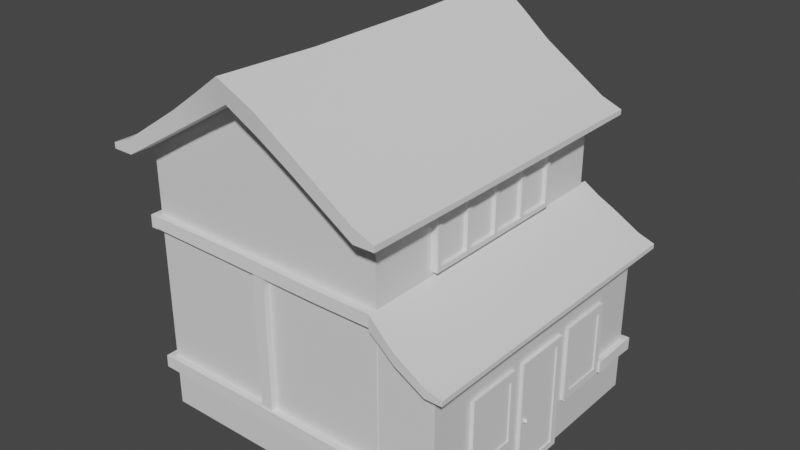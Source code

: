 # Source: BasicHouse.blend  (saved by Blender 3.0.42; exported with 4.5.12 LTS)
import bpy
from mathutils import Matrix  # noqa: F401  (used for matrix-valued properties, if any)

bpy.ops.wm.read_factory_settings(use_empty=True)
scene = bpy.context.scene
scene.name = 'Scene'

# ---- collections
col_collection = bpy.data.collections.new('Collection'); scene.collection.children.link(col_collection)

# ---- materials (node trees are filled in below, after node groups)
mat_material = bpy.data.materials.new('Material')
mat_material.alpha_threshold = 0.0
mat_material.use_transparent_shadow = False
mat_material.line_color = (0.0, 0.0, 0.0, 1.0)
mat_material_001 = bpy.data.materials.new('Material.001')
mat_material_001.alpha_threshold = 0.0
mat_material_001.use_transparent_shadow = False
mat_material_001.line_color = (0.0, 0.0, 0.0, 1.0)

# ---- node groups
ng_auto_smooth = bpy.data.node_groups.new('Auto Smooth', 'GeometryNodeTree')
_s = ng_auto_smooth.interface.new_socket(name='Geometry', in_out='OUTPUT', socket_type='NodeSocketGeometry')
_s = ng_auto_smooth.interface.new_socket(name='Geometry', in_out='INPUT', socket_type='NodeSocketGeometry')
_s = ng_auto_smooth.interface.new_socket(name='Angle', in_out='INPUT', socket_type='NodeSocketFloat')
_s.subtype = 'ANGLE'
_s.min_value = 0.0
_s.max_value = 3.142
ng_auto_smooth.is_modifier = True
_N = ng_auto_smooth.nodes; _L = ng_auto_smooth.links
n0 = _N.new('NodeGroupOutput'); n0.name = 'Group Output'; n0.location = (480, -100)
n1 = _N.new('NodeGroupInput'); n1.name = 'Group Input'; n1.location = (-420, -300)
n2 = _N.new('NodeGroupInput'); n2.name = 'Group Input.001'; n2.location = (-60, -100)
n3 = _N.new('GeometryNodeSetShadeSmooth'); n3.name = 'Set Shade Smooth'; n3.location = (120, -100)
n3.domain = 'EDGE'
n4 = _N.new('GeometryNodeSetShadeSmooth'); n4.name = 'Set Shade Smooth.001'; n4.location = (300, -100)
n5 = _N.new('GeometryNodeInputMeshEdgeAngle'); n5.name = 'Edge Angle'; n5.location = (-420, -220)
n6 = _N.new('GeometryNodeInputEdgeSmooth'); n6.name = 'Is Edge Smooth'; n6.location = (-60, -160)
n7 = _N.new('GeometryNodeInputShadeSmooth'); n7.name = 'Is Face Smooth'; n7.location = (-240, -340)
n8 = _N.new('FunctionNodeBooleanMath'); n8.name = 'Boolean Math'; n8.location = (-60, -220)
n9 = _N.new('FunctionNodeCompare'); n9.name = 'Compare'; n9.location = (-240, -180)
n9.operation = 'LESS_EQUAL'
_L.new(n5.outputs[0], n9.inputs[0])
_L.new(n4.outputs[0], n0.inputs[0])
_L.new(n1.outputs[1], n9.inputs[1])
_L.new(n9.outputs[0], n8.inputs[0])
_L.new(n7.outputs[0], n8.inputs[1])
_L.new(n2.outputs[0], n3.inputs[0])
_L.new(n6.outputs[0], n3.inputs[1])
_L.new(n3.outputs[0], n4.inputs[0])
_L.new(n8.outputs[0], n3.inputs[2])
n0.is_active_output = True

# ---- material node trees
mat_material.use_nodes = True; mat_material.node_tree.nodes.clear()
_N = mat_material.node_tree.nodes; _L = mat_material.node_tree.links
n0 = _N.new('ShaderNodeOutputMaterial'); n0.name = 'Material Output'; n0.location = (300, 300)
n1 = _N.new('ShaderNodeBsdfPrincipled'); n1.name = 'Principled BSDF'; n1.location = (10, 300)
n1.distribution = 'GGX'
n1.subsurface_method = 'RANDOM_WALK_SKIN'
n1.inputs[2].default_value = 0.4
n1.inputs[3].default_value = 1.45
n1.inputs[27].default_value = (0.0, 0.0, 0.0, 1.0)
n1.inputs[28].default_value = 1.0
_L.new(n1.outputs[0], n0.inputs[0])
n0.is_active_output = True
mat_material_001.use_nodes = True; mat_material_001.node_tree.nodes.clear()
_N = mat_material_001.node_tree.nodes; _L = mat_material_001.node_tree.links
n0 = _N.new('ShaderNodeOutputMaterial'); n0.name = 'Material Output'; n0.location = (300, 300)
n1 = _N.new('ShaderNodeBsdfPrincipled'); n1.name = 'Principled BSDF'; n1.location = (10, 300)
n1.distribution = 'GGX'
n1.subsurface_method = 'RANDOM_WALK_SKIN'
n1.inputs[2].default_value = 0.4
n1.inputs[3].default_value = 1.45
n1.inputs[27].default_value = (0.0, 0.0, 0.0, 1.0)
n1.inputs[28].default_value = 1.0
_L.new(n1.outputs[0], n0.inputs[0])
n0.is_active_output = True

# ---- world
world_world = bpy.data.worlds.new('World'); scene.world = world_world
world_world.use_nodes = True; world_world.node_tree.nodes.clear()
_N = world_world.node_tree.nodes; _L = world_world.node_tree.links
n0 = _N.new('ShaderNodeOutputWorld'); n0.name = 'World Output'; n0.location = (300, 300)
n1 = _N.new('ShaderNodeBackground'); n1.name = 'Background'; n1.location = (10, 300)
n1.inputs[0].default_value = (0.05088, 0.05088, 0.05088, 1.0)
_L.new(n1.outputs[0], n0.inputs[0])
n0.is_active_output = True
world_world.color = (0.05088, 0.05088, 0.05088)
world_world.use_sun_shadow = False
world_world.sun_shadow_jitter_overblur = 0.0

# ---- meshes
me_cube = bpy.data.meshes.new('Cube')
me_cube.from_pydata([(1.0, 1.0, 1.0), (1.0, 1.0, -1.0), (1.0, -1.0, 1.0), (1.0, -1.0, -1.0), (-1.0, 1.0, 1.0), (-1.0, 1.0, -1.0), (-1.0, -1.0, 1.0), (-1.0, -1.0, -1.0), (0.0, 1.0, -1.0), (0.0, -1.0, 1.595), (0.0, -1.0, -1.0), (0.0, 1.0, 1.595)], [], [(11, 4, 6, 9), (10, 9, 6, 7), (7, 6, 4, 5), (8, 1, 3, 10), (1, 0, 2, 3), (8, 11, 0, 1), (5, 4, 11, 8), (5, 8, 10, 7), (3, 2, 9, 10), (0, 11, 9, 2)])
_uv = me_cube.uv_layers.new(name='UVMap')
_uv.uv.foreach_set('vector', [0.75, 0.5, 0.875, 0.5, 0.875, 0.75, 0.75, 0.75, 0.375, 0.875, 0.625, 0.875, 0.625, 1.0, 0.375, 1.0, 0.375, 0.0, 0.625, 0.0, 0.625, 0.25, 0.375, 0.25, 0.25, 0.5, 0.375, 0.5, 0.375, 0.75, 0.25, 0.75, 0.375, 0.5, 0.625, 0.5, 0.625, 0.75, 0.375, 0.75, 0.375, 0.375, 0.625, 0.375, 0.625, 0.5, 0.375, 0.5, 0.375, 0.25, 0.625, 0.25, 0.625, 0.375, 0.375, 0.375, 0.125, 0.5, 0.25, 0.5, 0.25, 0.75, 0.125, 0.75, 0.375, 0.75, 0.625, 0.75, 0.625, 0.875, 0.375, 0.875, 0.625, 0.5, 0.75, 0.5, 0.75, 0.75, 0.625, 0.75])
me_cube.materials.append(mat_material)
me_cube.use_remesh_preserve_volume = False
me_cube.use_remesh_preserve_attributes = False
me_cube.use_mirror_vertex_groups = False
me_cube.update()
me_cube_001 = bpy.data.meshes.new('Cube.001')
me_cube_001.from_pydata([(1.0, 1.0, 0.6445), (1.0, 1.0, -1.0), (1.0, -1.0, 0.6445), (1.0, -1.0, -1.0), (-1.0, 1.0, 1.0), (-1.0, 1.0, -1.0), (-1.0, -1.0, 1.0), (-1.0, -1.0, -1.0)], [], [(0, 4, 6, 2), (3, 2, 6, 7), (7, 6, 4, 5), (5, 1, 3, 7), (1, 0, 2, 3), (5, 4, 0, 1)])
_uv = me_cube_001.uv_layers.new(name='UVMap')
_uv.uv.foreach_set('vector', [0.625, 0.5, 0.875, 0.5, 0.875, 0.75, 0.625, 0.75, 0.375, 0.75, 0.625, 0.75, 0.625, 1.0, 0.375, 1.0, 0.375, 0.0, 0.625, 0.0, 0.625, 0.25, 0.375, 0.25, 0.125, 0.5, 0.375, 0.5, 0.375, 0.75, 0.125, 0.75, 0.375, 0.5, 0.625, 0.5, 0.625, 0.75, 0.375, 0.75, 0.375, 0.25, 0.625, 0.25, 0.625, 0.5, 0.375, 0.5])
me_cube_001.materials.append(mat_material_001)
me_cube_001.use_remesh_preserve_volume = False
me_cube_001.use_remesh_preserve_attributes = False
me_cube_001.use_mirror_vertex_groups = False
me_cube_001.update()
me_cube_002 = bpy.data.meshes.new('Cube.002')
me_cube_002.from_pydata([(-6.493, -7.622, -3.751), (-6.493, -7.622, -3.496), (-6.493, 7.622, -3.751), (-6.493, 7.622, -3.496), (6.493, -7.622, -3.751), (6.493, -7.622, -3.496), (6.493, 7.622, -3.716), (6.493, 7.622, -3.496), (0.0, 7.622, -0.4012), (0.0, 7.949, 0.6762), (0.0, -7.622, -0.4012), (0.0, -7.949, 0.6762), (5.568, 7.622, -3.131), (5.568, -7.622, -3.759), (5.568, 7.622, -3.759), (5.568, -7.622, -3.131), (-5.558, 7.622, -3.752), (-5.558, -7.622, -3.125), (-5.558, 7.622, -3.234), (-5.558, -7.622, -3.752), (2.798, 7.55, -2.089), (2.798, -7.622, -1.291), (2.798, 7.622, -1.291), (2.798, -7.55, -2.089), (-2.779, 7.622, -1.279), (-2.779, -7.55, -2.077), (-2.779, 7.55, -2.077), (-2.779, -7.622, -1.279), (1.399, 7.55, -1.245), (1.399, -7.684, -0.2847), (1.525, 7.684, -0.2847), (1.399, -7.55, -1.245), (-1.39, 7.684, -0.2783), (-1.39, -7.55, -1.239), (-1.39, 7.55, -1.239), (-1.39, -7.684, -0.2783), (-6.493, -3.132, -3.802), (-6.493, -3.132, -3.496), (6.493, -3.132, -3.751), (6.493, -3.132, -3.538), (0.0, -3.267, 0.513), (0.0, -3.132, -0.4012), (5.568, -3.132, -3.131), (5.568, -3.132, -3.759), (-5.558, -3.132, -3.752), (-5.558, -3.132, -3.125), (2.798, -3.102, -2.089), (2.798, -3.132, -1.456), (-2.779, -3.132, -1.279), (-2.779, -3.102, -2.077), (1.399, -3.102, -1.245), (1.399, -3.157, -0.2847), (-1.39, -3.157, -0.2783), (-1.39, -3.102, -1.239), (-6.493, 2.632, -3.434), (6.493, 2.632, -3.751), (-6.493, 2.632, -3.689), (6.493, 2.632, -3.496), (0.0, 2.745, 0.5325), (0.0, 2.632, -0.4012), (5.568, 2.632, -3.131), (5.568, 2.632, -3.759), (-5.558, 2.632, -3.752), (-5.558, 2.632, -3.125), (2.798, 2.607, -2.089), (2.798, 2.632, -1.291), (-2.779, 2.632, -1.165), (-2.779, 2.607, -2.077), (1.399, 2.607, -1.245), (1.399, 2.654, -0.2847), (-1.39, 2.654, -0.2783), (-1.39, 2.607, -1.239)], [], [(56, 54, 3, 2), (14, 12, 7, 6), (38, 39, 5, 4), (19, 17, 1, 0), (43, 38, 4, 13), (45, 37, 1, 17), (51, 40, 11, 29), (53, 41, 10, 33), (31, 29, 11, 10), (34, 32, 9, 8), (4, 5, 15, 13), (39, 42, 15, 5), (46, 43, 13, 23), (20, 22, 12, 14), (2, 3, 18, 16), (36, 44, 19, 0), (48, 45, 17, 27), (25, 27, 17, 19), (28, 30, 22, 20), (50, 46, 23, 31), (13, 15, 21, 23), (42, 47, 21, 15), (33, 35, 27, 25), (52, 48, 27, 35), (16, 18, 24, 26), (44, 49, 25, 19), (41, 50, 31, 10), (8, 9, 30, 28), (23, 21, 29, 31), (47, 51, 29, 21), (40, 52, 35, 11), (10, 11, 35, 33), (26, 24, 32, 34), (49, 53, 33, 25), (67, 71, 53, 49), (58, 70, 52, 40), (65, 69, 51, 47), (59, 68, 50, 41), (62, 67, 49, 44), (70, 66, 48, 52), (60, 65, 47, 42), (68, 64, 46, 50), (66, 63, 45, 48), (56, 62, 44, 36), (64, 61, 43, 46), (57, 60, 42, 39), (71, 59, 41, 53), (69, 58, 40, 51), (63, 54, 37, 45), (61, 55, 38, 43), (55, 57, 39, 38), (0, 1, 37, 36), (6, 7, 57, 55), (14, 6, 55, 61), (18, 3, 54, 63), (30, 9, 58, 69), (34, 8, 59, 71), (7, 12, 60, 57), (20, 14, 61, 64), (2, 16, 62, 56), (24, 18, 63, 66), (28, 20, 64, 68), (12, 22, 65, 60), (32, 24, 66, 70), (16, 26, 67, 62), (8, 28, 68, 59), (22, 30, 69, 65), (9, 32, 70, 58), (26, 34, 71, 67), (36, 37, 54, 56)])
me_cube_002.polygons.foreach_set('use_smooth', [True] * 70)
_uv = me_cube_002.uv_layers.new(name='UVMap')
_uv.uv.foreach_set('vector', [0.375, 0.1682, 0.625, 0.1682, 0.625, 0.25, 0.375, 0.25, 0.375, 0.4886, 0.625, 0.4886, 0.625, 0.5, 0.375, 0.5, 0.375, 0.6764, 0.625, 0.6764, 0.625, 0.75, 0.375, 0.75, 0.375, 0.9884, 0.625, 0.9884, 0.625, 1.0, 0.375, 1.0, 0.3636, 0.6764, 0.375, 0.6764, 0.375, 0.75, 0.3636, 0.75, 0.8634, 0.6764, 0.875, 0.6764, 0.875, 0.75, 0.8634, 0.75, 0.7215, 0.6764, 0.75, 0.6764, 0.75, 0.75, 0.7215, 0.75, 0.2217, 0.6764, 0.25, 0.6764, 0.25, 0.75, 0.2217, 0.75, 0.375, 0.8465, 0.625, 0.8465, 0.625, 0.875, 0.375, 0.875, 0.375, 0.3467, 0.625, 0.3467, 0.625, 0.375, 0.375, 0.375, 0.375, 0.75, 0.625, 0.75, 0.625, 0.7614, 0.375, 0.7614, 0.625, 0.6764, 0.6364, 0.6764, 0.6364, 0.75, 0.625, 0.75, 0.3071, 0.6764, 0.3636, 0.6764, 0.3636, 0.75, 0.3071, 0.75, 0.375, 0.4321, 0.625, 0.4321, 0.625, 0.4886, 0.375, 0.4886, 0.375, 0.25, 0.625, 0.25, 0.625, 0.2616, 0.375, 0.2616, 0.125, 0.6764, 0.1366, 0.6764, 0.1366, 0.75, 0.125, 0.75, 0.8067, 0.6764, 0.8634, 0.6764, 0.8634, 0.75, 0.8067, 0.75, 0.375, 0.9317, 0.625, 0.9317, 0.625, 0.9884, 0.375, 0.9884, 0.375, 0.4035, 0.625, 0.4035, 0.625, 0.4321, 0.375, 0.4321, 0.2785, 0.6764, 0.3071, 0.6764, 0.3071, 0.75, 0.2785, 0.75, 0.375, 0.7614, 0.625, 0.7614, 0.625, 0.8179, 0.375, 0.8179, 0.6364, 0.6764, 0.6929, 0.6764, 0.6929, 0.75, 0.6364, 0.75, 0.375, 0.9033, 0.625, 0.9033, 0.625, 0.9317, 0.375, 0.9317, 0.7783, 0.6764, 0.8067, 0.6764, 0.8067, 0.75, 0.7783, 0.75, 0.375, 0.2616, 0.625, 0.2616, 0.625, 0.3183, 0.375, 0.3183, 0.1366, 0.6764, 0.1933, 0.6764, 0.1933, 0.75, 0.1366, 0.75, 0.25, 0.6764, 0.2785, 0.6764, 0.2785, 0.75, 0.25, 0.75, 0.375, 0.375, 0.625, 0.375, 0.625, 0.4035, 0.375, 0.4035, 0.375, 0.8179, 0.625, 0.8179, 0.625, 0.8465, 0.375, 0.8465, 0.6929, 0.6764, 0.7215, 0.6764, 0.7215, 0.75, 0.6929, 0.75, 0.75, 0.6764, 0.7783, 0.6764, 0.7783, 0.75, 0.75, 0.75, 0.375, 0.875, 0.625, 0.875, 0.625, 0.9033, 0.375, 0.9033, 0.375, 0.3183, 0.625, 0.3183, 0.625, 0.3467, 0.375, 0.3467, 0.1933, 0.6764, 0.2217, 0.6764, 0.2217, 0.75, 0.1933, 0.75, 0.1933, 0.5818, 0.2217, 0.5818, 0.2217, 0.6764, 0.1933, 0.6764, 0.75, 0.5818, 0.7783, 0.5818, 0.7783, 0.6764, 0.75, 0.6764, 0.6929, 0.5818, 0.7215, 0.5818, 0.7215, 0.6764, 0.6929, 0.6764, 0.25, 0.5818, 0.2785, 0.5818, 0.2785, 0.6764, 0.25, 0.6764, 0.1366, 0.5818, 0.1933, 0.5818, 0.1933, 0.6764, 0.1366, 0.6764, 0.7783, 0.5818, 0.8067, 0.5818, 0.8067, 0.6764, 0.7783, 0.6764, 0.6364, 0.5818, 0.6929, 0.5818, 0.6929, 0.6764, 0.6364, 0.6764, 0.2785, 0.5818, 0.3071, 0.5818, 0.3071, 0.6764, 0.2785, 0.6764, 0.8067, 0.5818, 0.8634, 0.5818, 0.8634, 0.6764, 0.8067, 0.6764, 0.125, 0.5818, 0.1366, 0.5818, 0.1366, 0.6764, 0.125, 0.6764, 0.3071, 0.5818, 0.3636, 0.5818, 0.3636, 0.6764, 0.3071, 0.6764, 0.625, 0.5818, 0.6364, 0.5818, 0.6364, 0.6764, 0.625, 0.6764, 0.2217, 0.5818, 0.25, 0.5818, 0.25, 0.6764, 0.2217, 0.6764, 0.7215, 0.5818, 0.75, 0.5818, 0.75, 0.6764, 0.7215, 0.6764, 0.8634, 0.5818, 0.875, 0.5818, 0.875, 0.6764, 0.8634, 0.6764, 0.3636, 0.5818, 0.375, 0.5818, 0.375, 0.6764, 0.3636, 0.6764, 0.375, 0.5818, 0.625, 0.5818, 0.625, 0.6764, 0.375, 0.6764, 0.375, 0.0, 0.625, 0.0, 0.625, 0.07364, 0.375, 0.07364, 0.375, 0.5, 0.625, 0.5, 0.625, 0.5818, 0.375, 0.5818, 0.3636, 0.5, 0.375, 0.5, 0.375, 0.5818, 0.3636, 0.5818, 0.8634, 0.5, 0.875, 0.5, 0.875, 0.5818, 0.8634, 0.5818, 0.7215, 0.5, 0.75, 0.5, 0.75, 0.5818, 0.7215, 0.5818, 0.2217, 0.5, 0.25, 0.5, 0.25, 0.5818, 0.2217, 0.5818, 0.625, 0.5, 0.6364, 0.5, 0.6364, 0.5818, 0.625, 0.5818, 0.3071, 0.5, 0.3636, 0.5, 0.3636, 0.5818, 0.3071, 0.5818, 0.125, 0.5, 0.1366, 0.5, 0.1366, 0.5818, 0.125, 0.5818, 0.8067, 0.5, 0.8634, 0.5, 0.8634, 0.5818, 0.8067, 0.5818, 0.2785, 0.5, 0.3071, 0.5, 0.3071, 0.5818, 0.2785, 0.5818, 0.6364, 0.5, 0.6929, 0.5, 0.6929, 0.5818, 0.6364, 0.5818, 0.7783, 0.5, 0.8067, 0.5, 0.8067, 0.5818, 0.7783, 0.5818, 0.1366, 0.5, 0.1933, 0.5, 0.1933, 0.5818, 0.1366, 0.5818, 0.25, 0.5, 0.2785, 0.5, 0.2785, 0.5818, 0.25, 0.5818, 0.6929, 0.5, 0.7215, 0.5, 0.7215, 0.5818, 0.6929, 0.5818, 0.75, 0.5, 0.7783, 0.5, 0.7783, 0.5818, 0.75, 0.5818, 0.1933, 0.5, 0.2217, 0.5, 0.2217, 0.5818, 0.1933, 0.5818, 0.375, 0.07364, 0.625, 0.07364, 0.625, 0.1682, 0.375, 0.1682])
me_cube_002.use_remesh_fix_poles = True
me_cube_002.use_remesh_preserve_attributes = False
me_cube_002.update()
me_cube_003 = bpy.data.meshes.new('Cube.003')
me_cube_003.from_pydata([(-1.171, -0.9087, 0.07104), (-1.171, -0.9087, 0.7601), (-1.171, 0.9087, 0.07104), (-1.171, 0.9087, 0.7601), (2.164, -0.937, -1.381), (2.164, -0.937, -1.153), (2.164, 0.937, -1.381), (2.164, 0.937, -1.173), (1.418, 0.937, -1.386), (1.418, 0.937, -0.9078), (1.418, -0.937, -1.386), (1.418, -0.937, -0.967), (0.1237, 0.937, -0.6574), (0.1237, -0.937, -0.1658), (0.1237, 0.937, -0.1658), (0.1237, -0.937, -0.6574), (-0.5235, 0.9217, -0.2932), (-0.5235, -0.9217, 0.2578), (-0.5235, 0.9217, 0.2578), (-0.5235, -0.9217, -0.2932), (-1.171, -0.3446, 0.07104), (-1.171, -0.3446, 0.7601), (2.164, -0.3554, -1.348), (2.164, -0.3554, -1.153), (1.418, -0.3554, -0.9078), (1.418, -0.3554, -1.386), (0.1237, -0.3554, -0.6574), (0.1237, -0.3554, -0.1096), (-0.5235, -0.3495, -0.2932), (-0.5235, -0.3495, 0.2578), (-1.171, 0.282, 0.7601), (2.164, 0.2908, -1.381), (-1.171, 0.282, 0.07104), (2.164, 0.2908, -1.153), (1.418, 0.2678, -0.868), (1.418, 0.2908, -1.386), (0.1237, 0.2908, -0.6574), (0.1237, 0.2908, -0.1658), (-0.5235, 0.2861, -0.2932), (-0.5235, 0.2861, 0.2578)], [], [(32, 30, 3, 2), (8, 9, 7, 6), (22, 23, 5, 4), (19, 17, 1, 0), (25, 22, 4, 10), (29, 21, 1, 17), (23, 24, 11, 5), (26, 25, 10, 15), (4, 5, 11, 10), (12, 14, 9, 8), (16, 18, 14, 12), (28, 26, 15, 19), (24, 27, 13, 11), (10, 11, 13, 15), (20, 28, 19, 0), (2, 3, 18, 16), (27, 29, 17, 13), (15, 13, 17, 19), (37, 39, 29, 27), (32, 38, 28, 20), (34, 37, 27, 24), (38, 36, 26, 28), (36, 35, 25, 26), (33, 34, 24, 23), (39, 30, 21, 29), (35, 31, 22, 25), (31, 33, 23, 22), (0, 1, 21, 20), (6, 7, 33, 31), (8, 6, 31, 35), (18, 3, 30, 39), (7, 9, 34, 33), (12, 8, 35, 36), (16, 12, 36, 38), (9, 14, 37, 34), (2, 16, 38, 32), (14, 18, 39, 37), (20, 21, 30, 32)])
me_cube_003.polygons.foreach_set('use_smooth', [True] * 38)
_uv = me_cube_003.uv_layers.new(name='UVMap')
_uv.uv.foreach_set('vector', [0.375, 0.1638, 0.625, 0.1638, 0.625, 0.25, 0.375, 0.25, 0.375, 0.4584, 0.625, 0.4584, 0.625, 0.5, 0.375, 0.5, 0.375, 0.6724, 0.625, 0.6724, 0.625, 0.75, 0.375, 0.75, 0.375, 0.9479, 0.625, 0.9479, 0.625, 1.0, 0.375, 1.0, 0.3334, 0.6724, 0.375, 0.6724, 0.375, 0.75, 0.3334, 0.75, 0.8229, 0.6724, 0.875, 0.6724, 0.875, 0.75, 0.8229, 0.75, 0.625, 0.6724, 0.6666, 0.6724, 0.6666, 0.75, 0.625, 0.75, 0.2292, 0.6724, 0.3334, 0.6724, 0.3334, 0.75, 0.2292, 0.75, 0.375, 0.75, 0.625, 0.75, 0.625, 0.7916, 0.375, 0.7916, 0.375, 0.3542, 0.625, 0.3542, 0.625, 0.4584, 0.375, 0.4584, 0.375, 0.3021, 0.625, 0.3021, 0.625, 0.3542, 0.375, 0.3542, 0.1771, 0.6724, 0.2292, 0.6724, 0.2292, 0.75, 0.1771, 0.75, 0.6666, 0.6724, 0.7708, 0.6724, 0.7708, 0.75, 0.6666, 0.75, 0.375, 0.7916, 0.625, 0.7916, 0.625, 0.8958, 0.375, 0.8958, 0.125, 0.6724, 0.1771, 0.6724, 0.1771, 0.75, 0.125, 0.75, 0.375, 0.25, 0.625, 0.25, 0.625, 0.3021, 0.375, 0.3021, 0.7708, 0.6724, 0.8229, 0.6724, 0.8229, 0.75, 0.7708, 0.75, 0.375, 0.8958, 0.625, 0.8958, 0.625, 0.9479, 0.375, 0.9479, 0.7708, 0.5862, 0.8229, 0.5862, 0.8229, 0.6724, 0.7708, 0.6724, 0.125, 0.5862, 0.1771, 0.5862, 0.1771, 0.6724, 0.125, 0.6724, 0.6666, 0.5862, 0.7708, 0.5862, 0.7708, 0.6724, 0.6666, 0.6724, 0.1771, 0.5862, 0.2292, 0.5862, 0.2292, 0.6724, 0.1771, 0.6724, 0.2292, 0.5862, 0.3334, 0.5862, 0.3334, 0.6724, 0.2292, 0.6724, 0.625, 0.5862, 0.6666, 0.5862, 0.6666, 0.6724, 0.625, 0.6724, 0.8229, 0.5862, 0.875, 0.5862, 0.875, 0.6724, 0.8229, 0.6724, 0.3334, 0.5862, 0.375, 0.5862, 0.375, 0.6724, 0.3334, 0.6724, 0.375, 0.5862, 0.625, 0.5862, 0.625, 0.6724, 0.375, 0.6724, 0.375, 0.0, 0.625, 0.0, 0.625, 0.0776, 0.375, 0.0776, 0.375, 0.5, 0.625, 0.5, 0.625, 0.5862, 0.375, 0.5862, 0.3334, 0.5, 0.375, 0.5, 0.375, 0.5862, 0.3334, 0.5862, 0.8229, 0.5, 0.875, 0.5, 0.875, 0.5862, 0.8229, 0.5862, 0.625, 0.5, 0.6666, 0.5, 0.6666, 0.5862, 0.625, 0.5862, 0.2292, 0.5, 0.3334, 0.5, 0.3334, 0.5862, 0.2292, 0.5862, 0.1771, 0.5, 0.2292, 0.5, 0.2292, 0.5862, 0.1771, 0.5862, 0.6666, 0.5, 0.7708, 0.5, 0.7708, 0.5862, 0.6666, 0.5862, 0.125, 0.5, 0.1771, 0.5, 0.1771, 0.5862, 0.125, 0.5862, 0.7708, 0.5, 0.8229, 0.5, 0.8229, 0.5862, 0.7708, 0.5862, 0.375, 0.0776, 0.625, 0.0776, 0.625, 0.1638, 0.375, 0.1638])
me_cube_003.use_remesh_fix_poles = True
me_cube_003.use_remesh_preserve_attributes = False
me_cube_003.update()
me_cube_004 = bpy.data.meshes.new('Cube.004')
me_cube_004.from_pydata([(-1.0, -0.9499, -0.7781), (-1.0, -0.9499, 0.7781), (-1.0, -0.6316, -0.7781), (-1.0, -0.6316, 0.7781), (0.9933, -0.9499, -1.172), (0.9933, -0.9499, 0.4499), (0.9933, -0.6316, -1.172), (0.9933, -0.6316, 0.4499), (0.506, -0.5976, -1.092), (0.506, -0.5976, 0.5462), (0.506, -0.9499, -1.092), (0.506, -0.9499, 0.5462), (-0.247, -0.6316, -0.9639), (-0.247, -0.9499, 0.6541), (-0.247, -0.6954, 0.6541), (-0.247, -0.9499, -0.9639)], [], [(0, 1, 3, 2), (8, 9, 7, 6), (6, 7, 5, 4), (15, 13, 1, 0), (8, 6, 4, 10), (14, 3, 1, 13), (7, 9, 11, 5), (12, 8, 10, 15), (4, 5, 11, 10), (12, 14, 9, 8), (2, 3, 14, 12), (2, 12, 15, 0), (9, 14, 13, 11), (10, 11, 13, 15)])
me_cube_004.polygons.foreach_set('use_smooth', [True] * 14)
_uv = me_cube_004.uv_layers.new(name='UVMap')
_uv.uv.foreach_set('vector', [0.375, 0.0, 0.625, 0.0, 0.625, 0.25, 0.375, 0.25, 0.375, 0.4389, 0.625, 0.4389, 0.625, 0.5, 0.375, 0.5, 0.375, 0.5, 0.625, 0.5, 0.625, 0.75, 0.375, 0.75, 0.375, 0.9056, 0.625, 0.9056, 0.625, 1.0, 0.375, 1.0, 0.3139, 0.5, 0.375, 0.5, 0.375, 0.75, 0.3139, 0.75, 0.7806, 0.5, 0.875, 0.5, 0.875, 0.75, 0.7806, 0.75, 0.625, 0.5, 0.6861, 0.5, 0.6861, 0.75, 0.625, 0.75, 0.2194, 0.5, 0.3139, 0.5, 0.3139, 0.75, 0.2194, 0.75, 0.375, 0.75, 0.625, 0.75, 0.625, 0.8111, 0.375, 0.8111, 0.375, 0.3444, 0.625, 0.3444, 0.625, 0.4389, 0.375, 0.4389, 0.375, 0.25, 0.625, 0.25, 0.625, 0.3444, 0.375, 0.3444, 0.125, 0.5, 0.2194, 0.5, 0.2194, 0.75, 0.125, 0.75, 0.6861, 0.5, 0.7806, 0.5, 0.7806, 0.75, 0.6861, 0.75, 0.375, 0.8111, 0.625, 0.8111, 0.625, 0.9056, 0.375, 0.9056])
me_cube_004.use_remesh_fix_poles = True
me_cube_004.use_remesh_preserve_attributes = False
me_cube_004.update()
me_cube_005 = bpy.data.meshes.new('Cube.005')
me_cube_005.from_pydata([(-1.0, -0.9499, -0.8466), (-0.9999, -0.9499, 0.8466), (-1.0, -0.6316, -0.8466), (-0.9999, -0.6316, 0.8466), (1.446, -0.9499, -1.55), (1.446, -0.9499, 0.07207), (1.446, -0.6316, -1.55), (1.446, -0.6316, 0.07207), (0.7079, -0.6086, -1.338), (0.708, -0.6086, 0.3057), (0.7079, -0.9499, -1.338), (0.708, -0.9499, 0.3057), (-0.1461, -0.6442, -1.092), (-0.1459, -0.9499, 0.6541), (-0.1459, -0.6316, 0.6541), (-0.1461, -0.9499, -1.092), (0.281, -0.6316, 0.4209), (0.281, -0.9499, -1.161), (0.281, -0.6316, -1.161), (0.281, -0.9499, 0.4209)], [], [(0, 1, 3, 2), (8, 9, 7, 6), (6, 7, 5, 4), (15, 13, 1, 0), (8, 6, 4, 10), (14, 3, 1, 13), (7, 9, 11, 5), (18, 8, 10, 17), (4, 5, 11, 10), (18, 16, 9, 8), (2, 3, 14, 12), (2, 12, 15, 0), (16, 14, 13, 19), (17, 19, 13, 15), (10, 11, 19, 17), (9, 16, 19, 11), (12, 14, 16, 18), (12, 18, 17, 15)])
me_cube_005.polygons.foreach_set('use_smooth', [True] * 18)
_uv = me_cube_005.uv_layers.new(name='UVMap')
_uv.uv.foreach_set('vector', [0.375, 0.0, 0.625, 0.0, 0.625, 0.25, 0.375, 0.25, 0.375, 0.4246, 0.625, 0.4246, 0.625, 0.5, 0.375, 0.5, 0.375, 0.5, 0.625, 0.5, 0.625, 0.75, 0.375, 0.75, 0.375, 0.9127, 0.625, 0.9127, 0.625, 1.0, 0.375, 1.0, 0.2996, 0.5, 0.375, 0.5, 0.375, 0.75, 0.2996, 0.75, 0.7877, 0.5, 0.875, 0.5, 0.875, 0.75, 0.7877, 0.75, 0.625, 0.5, 0.7004, 0.5, 0.7004, 0.75, 0.625, 0.75, 0.2559, 0.5, 0.2996, 0.5, 0.2996, 0.75, 0.2559, 0.75, 0.375, 0.75, 0.625, 0.75, 0.625, 0.8254, 0.375, 0.8254, 0.375, 0.3809, 0.625, 0.3809, 0.625, 0.4246, 0.375, 0.4246, 0.375, 0.25, 0.625, 0.25, 0.625, 0.3373, 0.375, 0.3373, 0.125, 0.5, 0.2123, 0.5, 0.2123, 0.75, 0.125, 0.75, 0.7441, 0.5, 0.7877, 0.5, 0.7877, 0.75, 0.7441, 0.75, 0.375, 0.8691, 0.625, 0.8691, 0.625, 0.9127, 0.375, 0.9127, 0.375, 0.8254, 0.625, 0.8254, 0.625, 0.8691, 0.375, 0.8691, 0.7004, 0.5, 0.7441, 0.5, 0.7441, 0.75, 0.7004, 0.75, 0.375, 0.3373, 0.625, 0.3373, 0.625, 0.3809, 0.375, 0.3809, 0.2123, 0.5, 0.2559, 0.5, 0.2559, 0.75, 0.2123, 0.75])
me_cube_005.use_remesh_fix_poles = True
me_cube_005.use_remesh_preserve_attributes = False
me_cube_005.update()
me_cube_006 = bpy.data.meshes.new('Cube.006')
me_cube_006.from_pydata([(-0.6721, -0.9499, -0.8554), (-0.6721, -0.9499, 0.7008), (-0.6721, -0.6938, -0.8554), (-0.6721, -0.6938, 0.7008), (0.5175, -0.9499, -1.06), (0.5175, -0.9499, 0.5621), (0.5175, -0.6938, -1.06), (0.5175, -0.6938, 0.5621), (-0.3347, -0.6938, -0.9133), (-0.3346, -0.6938, 0.7248), (-0.3347, -0.9499, -0.9133), (-0.3346, -0.9499, 0.7248), (0.09142, -0.6654, 0.6118), (0.09142, -0.9499, -0.9864), (0.09142, -0.6654, -0.9864), (0.09142, -0.9499, 0.6118)], [], [(0, 1, 3, 2), (14, 12, 7, 6), (6, 7, 5, 4), (10, 11, 1, 0), (14, 6, 4, 13), (9, 3, 1, 11), (12, 9, 11, 15), (2, 8, 10, 0), (13, 15, 11, 10), (2, 3, 9, 8), (4, 5, 15, 13), (7, 12, 15, 5), (8, 14, 13, 10), (8, 9, 12, 14)])
me_cube_006.polygons.foreach_set('use_smooth', [True] * 14)
_uv = me_cube_006.uv_layers.new(name='UVMap')
_uv.uv.foreach_set('vector', [0.375, 0.0, 0.625, 0.0, 0.625, 0.25, 0.375, 0.25, 0.375, 0.4105, 0.625, 0.4105, 0.625, 0.5, 0.375, 0.5, 0.375, 0.5, 0.625, 0.5, 0.625, 0.75, 0.375, 0.75, 0.375, 0.9291, 0.625, 0.9291, 0.625, 1.0, 0.375, 1.0, 0.2855, 0.5, 0.375, 0.5, 0.375, 0.75, 0.2855, 0.75, 0.8041, 0.5, 0.875, 0.5, 0.875, 0.75, 0.8041, 0.75, 0.7145, 0.5, 0.8041, 0.5, 0.8041, 0.75, 0.7145, 0.75, 0.125, 0.5, 0.1959, 0.5, 0.1959, 0.75, 0.125, 0.75, 0.375, 0.8395, 0.625, 0.8395, 0.625, 0.9291, 0.375, 0.9291, 0.375, 0.25, 0.625, 0.25, 0.625, 0.3209, 0.375, 0.3209, 0.375, 0.75, 0.625, 0.75, 0.625, 0.8395, 0.375, 0.8395, 0.625, 0.5, 0.7145, 0.5, 0.7145, 0.75, 0.625, 0.75, 0.1959, 0.5, 0.2855, 0.5, 0.2855, 0.75, 0.1959, 0.75, 0.375, 0.3209, 0.625, 0.3209, 0.625, 0.4105, 0.375, 0.4105])
me_cube_006.use_remesh_fix_poles = True
me_cube_006.use_remesh_preserve_attributes = False
me_cube_006.update()
me_cube_009 = bpy.data.meshes.new('Cube.009')
me_cube_009.from_pydata([(-1.0, -0.9499, -0.7781), (-1.0, -0.9499, 0.7781), (-1.0, -0.6316, -0.7781), (-1.0, -0.6316, 0.7781), (0.9933, -0.9499, -1.172), (0.9933, -0.9499, 0.4499), (0.9933, -0.6316, -1.172), (0.9933, -0.6316, 0.4499), (0.506, -0.5976, -1.092), (0.506, -0.5976, 0.5462), (0.506, -0.9499, -1.092), (0.506, -0.9499, 0.5462), (-0.247, -0.6316, -0.9639), (-0.247, -0.9499, 0.6541), (-0.247, -0.6954, 0.6541), (-0.247, -0.9499, -0.9639)], [], [(0, 1, 3, 2), (8, 9, 7, 6), (6, 7, 5, 4), (15, 13, 1, 0), (8, 6, 4, 10), (14, 3, 1, 13), (7, 9, 11, 5), (12, 8, 10, 15), (4, 5, 11, 10), (12, 14, 9, 8), (2, 3, 14, 12), (2, 12, 15, 0), (9, 14, 13, 11), (10, 11, 13, 15)])
me_cube_009.polygons.foreach_set('use_smooth', [True] * 14)
_uv = me_cube_009.uv_layers.new(name='UVMap')
_uv.uv.foreach_set('vector', [0.375, 0.0, 0.625, 0.0, 0.625, 0.25, 0.375, 0.25, 0.375, 0.4389, 0.625, 0.4389, 0.625, 0.5, 0.375, 0.5, 0.375, 0.5, 0.625, 0.5, 0.625, 0.75, 0.375, 0.75, 0.375, 0.9056, 0.625, 0.9056, 0.625, 1.0, 0.375, 1.0, 0.3139, 0.5, 0.375, 0.5, 0.375, 0.75, 0.3139, 0.75, 0.7806, 0.5, 0.875, 0.5, 0.875, 0.75, 0.7806, 0.75, 0.625, 0.5, 0.6861, 0.5, 0.6861, 0.75, 0.625, 0.75, 0.2194, 0.5, 0.3139, 0.5, 0.3139, 0.75, 0.2194, 0.75, 0.375, 0.75, 0.625, 0.75, 0.625, 0.8111, 0.375, 0.8111, 0.375, 0.3444, 0.625, 0.3444, 0.625, 0.4389, 0.375, 0.4389, 0.375, 0.25, 0.625, 0.25, 0.625, 0.3444, 0.375, 0.3444, 0.125, 0.5, 0.2194, 0.5, 0.2194, 0.75, 0.125, 0.75, 0.6861, 0.5, 0.7806, 0.5, 0.7806, 0.75, 0.6861, 0.75, 0.375, 0.8111, 0.625, 0.8111, 0.625, 0.9056, 0.375, 0.9056])
me_cube_009.use_remesh_fix_poles = True
me_cube_009.use_remesh_preserve_attributes = False
me_cube_009.update()
me_cube_008 = bpy.data.meshes.new('Cube.008')
me_cube_008.from_pydata([(-1.0, -0.9499, -0.8466), (-0.9999, -0.9499, 0.8466), (-1.0, -0.6316, -0.8466), (-0.9999, -0.6316, 0.8466), (1.446, -0.9499, -1.55), (1.446, -0.9499, 0.07207), (1.446, -0.6316, -1.55), (1.446, -0.6316, 0.07207), (0.7079, -0.6086, -1.338), (0.708, -0.6086, 0.3057), (0.7079, -0.9499, -1.338), (0.708, -0.9499, 0.3057), (-0.1461, -0.6442, -1.092), (-0.1459, -0.9499, 0.6541), (-0.1459, -0.6316, 0.6541), (-0.1461, -0.9499, -1.092), (0.281, -0.6316, 0.4209), (0.281, -0.9499, -1.161), (0.281, -0.6316, -1.161), (0.281, -0.9499, 0.4209)], [], [(0, 1, 3, 2), (8, 9, 7, 6), (6, 7, 5, 4), (15, 13, 1, 0), (8, 6, 4, 10), (14, 3, 1, 13), (7, 9, 11, 5), (18, 8, 10, 17), (4, 5, 11, 10), (18, 16, 9, 8), (2, 3, 14, 12), (2, 12, 15, 0), (16, 14, 13, 19), (17, 19, 13, 15), (10, 11, 19, 17), (9, 16, 19, 11), (12, 14, 16, 18), (12, 18, 17, 15)])
me_cube_008.polygons.foreach_set('use_smooth', [True] * 18)
_uv = me_cube_008.uv_layers.new(name='UVMap')
_uv.uv.foreach_set('vector', [0.375, 0.0, 0.625, 0.0, 0.625, 0.25, 0.375, 0.25, 0.375, 0.4246, 0.625, 0.4246, 0.625, 0.5, 0.375, 0.5, 0.375, 0.5, 0.625, 0.5, 0.625, 0.75, 0.375, 0.75, 0.375, 0.9127, 0.625, 0.9127, 0.625, 1.0, 0.375, 1.0, 0.2996, 0.5, 0.375, 0.5, 0.375, 0.75, 0.2996, 0.75, 0.7877, 0.5, 0.875, 0.5, 0.875, 0.75, 0.7877, 0.75, 0.625, 0.5, 0.7004, 0.5, 0.7004, 0.75, 0.625, 0.75, 0.2559, 0.5, 0.2996, 0.5, 0.2996, 0.75, 0.2559, 0.75, 0.375, 0.75, 0.625, 0.75, 0.625, 0.8254, 0.375, 0.8254, 0.375, 0.3809, 0.625, 0.3809, 0.625, 0.4246, 0.375, 0.4246, 0.375, 0.25, 0.625, 0.25, 0.625, 0.3373, 0.375, 0.3373, 0.125, 0.5, 0.2123, 0.5, 0.2123, 0.75, 0.125, 0.75, 0.7441, 0.5, 0.7877, 0.5, 0.7877, 0.75, 0.7441, 0.75, 0.375, 0.8691, 0.625, 0.8691, 0.625, 0.9127, 0.375, 0.9127, 0.375, 0.8254, 0.625, 0.8254, 0.625, 0.8691, 0.375, 0.8691, 0.7004, 0.5, 0.7441, 0.5, 0.7441, 0.75, 0.7004, 0.75, 0.375, 0.3373, 0.625, 0.3373, 0.625, 0.3809, 0.375, 0.3809, 0.2123, 0.5, 0.2559, 0.5, 0.2559, 0.75, 0.2123, 0.75])
me_cube_008.use_remesh_fix_poles = True
me_cube_008.use_remesh_preserve_attributes = False
me_cube_008.update()
me_cube_007 = bpy.data.meshes.new('Cube.007')
me_cube_007.from_pydata([(-0.6721, -0.9499, -0.8554), (-0.6721, -0.9499, 0.7008), (-0.6721, -0.6938, -0.8554), (-0.6721, -0.6938, 0.7008), (0.5175, -0.9499, -1.06), (0.5175, -0.9499, 0.5621), (0.5175, -0.6938, -1.06), (0.5175, -0.6938, 0.5621), (-0.3347, -0.6938, -0.9133), (-0.3346, -0.6938, 0.7248), (-0.3347, -0.9499, -0.9133), (-0.3346, -0.9499, 0.7248), (0.09142, -0.6654, 0.6118), (0.09142, -0.9499, -0.9864), (0.09142, -0.6654, -0.9864), (0.09142, -0.9499, 0.6118)], [], [(0, 1, 3, 2), (14, 12, 7, 6), (6, 7, 5, 4), (10, 11, 1, 0), (14, 6, 4, 13), (9, 3, 1, 11), (12, 9, 11, 15), (2, 8, 10, 0), (13, 15, 11, 10), (2, 3, 9, 8), (4, 5, 15, 13), (7, 12, 15, 5), (8, 14, 13, 10), (8, 9, 12, 14)])
me_cube_007.polygons.foreach_set('use_smooth', [True] * 14)
_uv = me_cube_007.uv_layers.new(name='UVMap')
_uv.uv.foreach_set('vector', [0.375, 0.0, 0.625, 0.0, 0.625, 0.25, 0.375, 0.25, 0.375, 0.4105, 0.625, 0.4105, 0.625, 0.5, 0.375, 0.5, 0.375, 0.5, 0.625, 0.5, 0.625, 0.75, 0.375, 0.75, 0.375, 0.9291, 0.625, 0.9291, 0.625, 1.0, 0.375, 1.0, 0.2855, 0.5, 0.375, 0.5, 0.375, 0.75, 0.2855, 0.75, 0.8041, 0.5, 0.875, 0.5, 0.875, 0.75, 0.8041, 0.75, 0.7145, 0.5, 0.8041, 0.5, 0.8041, 0.75, 0.7145, 0.75, 0.125, 0.5, 0.1959, 0.5, 0.1959, 0.75, 0.125, 0.75, 0.375, 0.8395, 0.625, 0.8395, 0.625, 0.9291, 0.375, 0.9291, 0.375, 0.25, 0.625, 0.25, 0.625, 0.3209, 0.375, 0.3209, 0.375, 0.75, 0.625, 0.75, 0.625, 0.8395, 0.375, 0.8395, 0.625, 0.5, 0.7145, 0.5, 0.7145, 0.75, 0.625, 0.75, 0.1959, 0.5, 0.2855, 0.5, 0.2855, 0.75, 0.1959, 0.75, 0.375, 0.3209, 0.625, 0.3209, 0.625, 0.4105, 0.375, 0.4105])
me_cube_007.use_remesh_fix_poles = True
me_cube_007.use_remesh_preserve_attributes = False
me_cube_007.update()
me_cube_011 = bpy.data.meshes.new('Cube.011')
me_cube_011.from_pydata([(-0.6721, -0.9499, -0.8554), (-0.6721, -0.9499, 0.7008), (-0.6721, -0.6938, -0.8554), (-0.6721, -0.6938, 0.7008), (0.5175, -0.9499, -1.06), (0.5175, -0.9499, 0.5621), (0.5175, -0.6938, -1.06), (0.5175, -0.6938, 0.5621), (-0.3347, -0.6938, -0.9133), (-0.3346, -0.6938, 0.7248), (-0.3347, -0.9499, -0.9133), (-0.3346, -0.9499, 0.7248), (0.09142, -0.6654, 0.6118), (0.09142, -0.9499, -0.9864), (0.09142, -0.6654, -0.9864), (0.09142, -0.9499, 0.6118)], [], [(0, 1, 3, 2), (14, 12, 7, 6), (6, 7, 5, 4), (10, 11, 1, 0), (14, 6, 4, 13), (9, 3, 1, 11), (12, 9, 11, 15), (2, 8, 10, 0), (13, 15, 11, 10), (2, 3, 9, 8), (4, 5, 15, 13), (7, 12, 15, 5), (8, 14, 13, 10), (8, 9, 12, 14)])
me_cube_011.polygons.foreach_set('use_smooth', [True] * 14)
_uv = me_cube_011.uv_layers.new(name='UVMap')
_uv.uv.foreach_set('vector', [0.375, 0.0, 0.625, 0.0, 0.625, 0.25, 0.375, 0.25, 0.375, 0.4105, 0.625, 0.4105, 0.625, 0.5, 0.375, 0.5, 0.375, 0.5, 0.625, 0.5, 0.625, 0.75, 0.375, 0.75, 0.375, 0.9291, 0.625, 0.9291, 0.625, 1.0, 0.375, 1.0, 0.2855, 0.5, 0.375, 0.5, 0.375, 0.75, 0.2855, 0.75, 0.8041, 0.5, 0.875, 0.5, 0.875, 0.75, 0.8041, 0.75, 0.7145, 0.5, 0.8041, 0.5, 0.8041, 0.75, 0.7145, 0.75, 0.125, 0.5, 0.1959, 0.5, 0.1959, 0.75, 0.125, 0.75, 0.375, 0.8395, 0.625, 0.8395, 0.625, 0.9291, 0.375, 0.9291, 0.375, 0.25, 0.625, 0.25, 0.625, 0.3209, 0.375, 0.3209, 0.375, 0.75, 0.625, 0.75, 0.625, 0.8395, 0.375, 0.8395, 0.625, 0.5, 0.7145, 0.5, 0.7145, 0.75, 0.625, 0.75, 0.1959, 0.5, 0.2855, 0.5, 0.2855, 0.75, 0.1959, 0.75, 0.375, 0.3209, 0.625, 0.3209, 0.625, 0.4105, 0.375, 0.4105])
me_cube_011.use_remesh_fix_poles = True
me_cube_011.use_remesh_preserve_attributes = False
me_cube_011.update()
me_cube_010 = bpy.data.meshes.new('Cube.010')
me_cube_010.from_pydata([(-1.0, -0.9499, -0.8466), (-0.9999, -0.9499, 0.8466), (-1.0, -0.6316, -0.8466), (-0.9999, -0.6316, 0.8466), (1.446, -0.9499, -1.55), (1.446, -0.9499, 0.07207), (1.446, -0.6316, -1.55), (1.446, -0.6316, 0.07207), (0.7079, -0.6086, -1.338), (0.708, -0.6086, 0.3057), (0.7079, -0.9499, -1.338), (0.708, -0.9499, 0.3057), (-0.1461, -0.6442, -1.092), (-0.1459, -0.9499, 0.6541), (-0.1459, -0.6316, 0.6541), (-0.1461, -0.9499, -1.092), (0.281, -0.6316, 0.4209), (0.281, -0.9499, -1.161), (0.281, -0.6316, -1.161), (0.281, -0.9499, 0.4209)], [], [(0, 1, 3, 2), (8, 9, 7, 6), (6, 7, 5, 4), (15, 13, 1, 0), (8, 6, 4, 10), (14, 3, 1, 13), (7, 9, 11, 5), (18, 8, 10, 17), (4, 5, 11, 10), (18, 16, 9, 8), (2, 3, 14, 12), (2, 12, 15, 0), (16, 14, 13, 19), (17, 19, 13, 15), (10, 11, 19, 17), (9, 16, 19, 11), (12, 14, 16, 18), (12, 18, 17, 15)])
me_cube_010.polygons.foreach_set('use_smooth', [True] * 18)
_uv = me_cube_010.uv_layers.new(name='UVMap')
_uv.uv.foreach_set('vector', [0.375, 0.0, 0.625, 0.0, 0.625, 0.25, 0.375, 0.25, 0.375, 0.4246, 0.625, 0.4246, 0.625, 0.5, 0.375, 0.5, 0.375, 0.5, 0.625, 0.5, 0.625, 0.75, 0.375, 0.75, 0.375, 0.9127, 0.625, 0.9127, 0.625, 1.0, 0.375, 1.0, 0.2996, 0.5, 0.375, 0.5, 0.375, 0.75, 0.2996, 0.75, 0.7877, 0.5, 0.875, 0.5, 0.875, 0.75, 0.7877, 0.75, 0.625, 0.5, 0.7004, 0.5, 0.7004, 0.75, 0.625, 0.75, 0.2559, 0.5, 0.2996, 0.5, 0.2996, 0.75, 0.2559, 0.75, 0.375, 0.75, 0.625, 0.75, 0.625, 0.8254, 0.375, 0.8254, 0.375, 0.3809, 0.625, 0.3809, 0.625, 0.4246, 0.375, 0.4246, 0.375, 0.25, 0.625, 0.25, 0.625, 0.3373, 0.375, 0.3373, 0.125, 0.5, 0.2123, 0.5, 0.2123, 0.75, 0.125, 0.75, 0.7441, 0.5, 0.7877, 0.5, 0.7877, 0.75, 0.7441, 0.75, 0.375, 0.8691, 0.625, 0.8691, 0.625, 0.9127, 0.375, 0.9127, 0.375, 0.8254, 0.625, 0.8254, 0.625, 0.8691, 0.375, 0.8691, 0.7004, 0.5, 0.7441, 0.5, 0.7441, 0.75, 0.7004, 0.75, 0.375, 0.3373, 0.625, 0.3373, 0.625, 0.3809, 0.375, 0.3809, 0.2123, 0.5, 0.2559, 0.5, 0.2559, 0.75, 0.2123, 0.75])
me_cube_010.use_remesh_fix_poles = True
me_cube_010.use_remesh_preserve_attributes = False
me_cube_010.update()
me_cube_012 = bpy.data.meshes.new('Cube.012')
me_cube_012.from_pydata([(-0.9999, -0.9499, -0.7151), (-0.9999, -0.9499, 0.8466), (-0.9999, -0.6316, -0.7151), (-0.9999, -0.6316, 0.8466), (1.446, -0.9499, -1.55), (1.446, -0.9499, 0.07207), (1.446, -0.6316, -1.55), (1.446, -0.6316, 0.07207), (0.7079, -0.6086, -1.338), (0.708, -0.6086, 0.3057), (0.7079, -0.9499, -1.338), (0.708, -0.9499, 0.3057), (-0.1461, -0.6442, -1.092), (-0.1459, -0.9499, 0.6541), (-0.1459, -0.6316, 0.6541), (-0.1461, -0.9499, -1.092), (0.281, -0.6316, 0.4209), (0.281, -0.9499, -1.161), (0.281, -0.6316, -1.161), (0.281, -0.9499, 0.4209)], [], [(0, 1, 3, 2), (8, 9, 7, 6), (6, 7, 5, 4), (15, 13, 1, 0), (8, 6, 4, 10), (14, 3, 1, 13), (7, 9, 11, 5), (18, 8, 10, 17), (4, 5, 11, 10), (18, 16, 9, 8), (2, 3, 14, 12), (2, 12, 15, 0), (16, 14, 13, 19), (17, 19, 13, 15), (10, 11, 19, 17), (9, 16, 19, 11), (12, 14, 16, 18), (12, 18, 17, 15)])
me_cube_012.polygons.foreach_set('use_smooth', [True] * 18)
_uv = me_cube_012.uv_layers.new(name='UVMap')
_uv.uv.foreach_set('vector', [0.375, 0.0, 0.625, 0.0, 0.625, 0.25, 0.375, 0.25, 0.375, 0.4246, 0.625, 0.4246, 0.625, 0.5, 0.375, 0.5, 0.375, 0.5, 0.625, 0.5, 0.625, 0.75, 0.375, 0.75, 0.375, 0.9127, 0.625, 0.9127, 0.625, 1.0, 0.375, 1.0, 0.2996, 0.5, 0.375, 0.5, 0.375, 0.75, 0.2996, 0.75, 0.7877, 0.5, 0.875, 0.5, 0.875, 0.75, 0.7877, 0.75, 0.625, 0.5, 0.7004, 0.5, 0.7004, 0.75, 0.625, 0.75, 0.2559, 0.5, 0.2996, 0.5, 0.2996, 0.75, 0.2559, 0.75, 0.375, 0.75, 0.625, 0.75, 0.625, 0.8254, 0.375, 0.8254, 0.375, 0.3809, 0.625, 0.3809, 0.625, 0.4246, 0.375, 0.4246, 0.375, 0.25, 0.625, 0.25, 0.625, 0.3373, 0.375, 0.3373, 0.125, 0.5, 0.2123, 0.5, 0.2123, 0.75, 0.125, 0.75, 0.7441, 0.5, 0.7877, 0.5, 0.7877, 0.75, 0.7441, 0.75, 0.375, 0.8691, 0.625, 0.8691, 0.625, 0.9127, 0.375, 0.9127, 0.375, 0.8254, 0.625, 0.8254, 0.625, 0.8691, 0.375, 0.8691, 0.7004, 0.5, 0.7441, 0.5, 0.7441, 0.75, 0.7004, 0.75, 0.375, 0.3373, 0.625, 0.3373, 0.625, 0.3809, 0.375, 0.3809, 0.2123, 0.5, 0.2559, 0.5, 0.2559, 0.75, 0.2123, 0.75])
me_cube_012.use_remesh_fix_poles = True
me_cube_012.use_remesh_preserve_attributes = False
me_cube_012.update()
me_cube_013 = bpy.data.meshes.new('Cube.013')
me_cube_013.from_pydata([(-0.6721, -0.9499, -0.8554), (-0.6721, -0.9499, 0.7008), (-0.6721, -0.6938, -0.8554), (-0.6721, -0.6938, 0.7008), (0.5175, -0.9499, -1.06), (0.5175, -0.9499, 0.5621), (0.5175, -0.6938, -1.06), (0.5175, -0.6938, 0.5621), (-0.3347, -0.6938, -0.9133), (-0.3346, -0.6938, 0.7248), (-0.3347, -0.9499, -0.9133), (-0.3346, -0.9499, 0.7248), (0.09142, -0.6654, 0.6118), (0.09142, -0.9499, -0.9864), (0.09142, -0.6654, -0.9864), (0.09142, -0.9499, 0.6118)], [], [(0, 1, 3, 2), (14, 12, 7, 6), (6, 7, 5, 4), (10, 11, 1, 0), (14, 6, 4, 13), (9, 3, 1, 11), (12, 9, 11, 15), (2, 8, 10, 0), (13, 15, 11, 10), (2, 3, 9, 8), (4, 5, 15, 13), (7, 12, 15, 5), (8, 14, 13, 10), (8, 9, 12, 14)])
me_cube_013.polygons.foreach_set('use_smooth', [True] * 14)
_uv = me_cube_013.uv_layers.new(name='UVMap')
_uv.uv.foreach_set('vector', [0.375, 0.0, 0.625, 0.0, 0.625, 0.25, 0.375, 0.25, 0.375, 0.4105, 0.625, 0.4105, 0.625, 0.5, 0.375, 0.5, 0.375, 0.5, 0.625, 0.5, 0.625, 0.75, 0.375, 0.75, 0.375, 0.9291, 0.625, 0.9291, 0.625, 1.0, 0.375, 1.0, 0.2855, 0.5, 0.375, 0.5, 0.375, 0.75, 0.2855, 0.75, 0.8041, 0.5, 0.875, 0.5, 0.875, 0.75, 0.8041, 0.75, 0.7145, 0.5, 0.8041, 0.5, 0.8041, 0.75, 0.7145, 0.75, 0.125, 0.5, 0.1959, 0.5, 0.1959, 0.75, 0.125, 0.75, 0.375, 0.8395, 0.625, 0.8395, 0.625, 0.9291, 0.375, 0.9291, 0.375, 0.25, 0.625, 0.25, 0.625, 0.3209, 0.375, 0.3209, 0.375, 0.75, 0.625, 0.75, 0.625, 0.8395, 0.375, 0.8395, 0.625, 0.5, 0.7145, 0.5, 0.7145, 0.75, 0.625, 0.75, 0.1959, 0.5, 0.2855, 0.5, 0.2855, 0.75, 0.1959, 0.75, 0.375, 0.3209, 0.625, 0.3209, 0.625, 0.4105, 0.375, 0.4105])
me_cube_013.use_remesh_fix_poles = True
me_cube_013.use_remesh_preserve_attributes = False
me_cube_013.update()
me_cube_014 = bpy.data.meshes.new('Cube.014')
me_cube_014.from_pydata([(-0.8412, -3.526, -1.253), (-0.8412, -3.526, 1.363), (-0.8412, 3.526, -1.253), (-0.8412, 3.526, 1.363), (-0.497, -3.526, -1.253), (-0.497, -3.526, 1.363), (-0.497, 3.526, -1.253), (-0.497, 3.526, 1.363), (-0.8412, -0.0799, 1.146), (-0.8412, -1.584, 1.146), (-0.8412, -1.584, -1.054), (-0.8412, -0.0799, -1.054), (-0.497, -1.584, 1.146), (-0.497, -0.0799, 1.146), (-0.497, -1.584, -1.054), (-0.497, -0.0799, -1.054), (-0.8412, -1.797, 1.146), (-0.8412, -3.301, 1.146), (-0.8412, -3.301, -1.054), (-0.8412, -1.797, -1.054), (-0.497, -3.301, -1.054), (-0.497, -1.797, -1.054), (-0.497, -3.301, 1.146), (-0.497, -1.797, 1.146), (-0.8412, 1.818, -1.054), (-0.8412, 1.818, 1.146), (-0.8412, 3.322, -1.054), (-0.8412, 3.322, 1.146), (-0.497, 1.818, 1.146), (-0.497, 1.818, -1.054), (-0.497, 3.322, -1.054), (-0.497, 3.322, 1.146), (-0.8412, 1.605, -1.054), (-0.8412, 0.1013, -1.054), (-0.8412, 0.1013, 1.146), (-0.8412, 1.605, 1.146), (-0.497, 1.605, 1.146), (-0.497, 0.1013, 1.146), (-0.497, 0.1013, -1.054), (-0.497, 1.605, -1.054)], [], [(8, 9, 1, 3, 27, 25, 24, 26, 2, 0, 10, 11, 33, 32, 35, 34), (33, 11, 8, 34), (3, 2, 26, 27), (16, 9, 10, 19), (10, 0, 1, 9, 16, 17, 18, 19), (2, 3, 7, 6), (21, 14, 12, 23), (23, 12, 5, 4, 14, 21, 20, 22), (30, 6, 7, 31), (15, 14, 4, 6, 30, 29, 28, 31, 7, 5, 12, 13, 37, 36, 39, 38), (13, 15, 38, 37), (4, 5, 1, 0), (2, 6, 4, 0), (7, 3, 1, 5), (8, 11, 15, 13), (9, 12, 14, 10), (11, 10, 14, 15), (8, 13, 12, 9), (23, 16, 19, 21), (17, 22, 20, 18), (19, 18, 20, 21), (16, 23, 22, 17), (27, 26, 30, 31), (29, 24, 25, 28), (26, 24, 29, 30), (27, 31, 28, 25), (36, 35, 32, 39), (38, 33, 34, 37), (32, 33, 38, 39), (35, 36, 37, 34)])
_uv = me_cube_014.uv_layers.new(name='UVMap')
_uv.uv.foreach_set('vector', [0.6043, 0.1222, 0.6043, 0.06884, 0.625, 0.0, 0.625, 0.25, 0.6043, 0.2428, 0.6043, 0.1895, 0.394, 0.1895, 0.394, 0.2428, 0.375, 0.25, 0.375, 0.0, 0.394, 0.06884, 0.394, 0.1222, 0.394, 0.1286, 0.394, 0.1819, 0.6043, 0.1819, 0.6043, 0.1286, 0.394, 0.1286, 0.394, 0.1222, 0.6043, 0.1222, 0.6043, 0.1286, 0.625, 0.25, 0.375, 0.25, 0.394, 0.2428, 0.6043, 0.2428, 0.6043, 0.0613, 0.6043, 0.06884, 0.394, 0.06884, 0.394, 0.0613, 0.394, 0.06884, 0.375, 0.0, 0.625, 0.0, 0.6043, 0.06884, 0.6043, 0.0613, 0.6043, 0.007978, 0.394, 0.007978, 0.394, 0.0613, 0.375, 0.25, 0.625, 0.25, 0.625, 0.5, 0.375, 0.5, 0.394, 0.6887, 0.394, 0.6812, 0.6043, 0.6812, 0.6043, 0.6887, 0.6043, 0.6887, 0.6043, 0.6812, 0.625, 0.75, 0.375, 0.75, 0.394, 0.6812, 0.394, 0.6887, 0.394, 0.742, 0.6043, 0.742, 0.394, 0.5072, 0.375, 0.5, 0.625, 0.5, 0.6043, 0.5072, 0.394, 0.6278, 0.394, 0.6812, 0.375, 0.75, 0.375, 0.5, 0.394, 0.5072, 0.394, 0.5605, 0.6043, 0.5605, 0.6043, 0.5072, 0.625, 0.5, 0.625, 0.75, 0.6043, 0.6812, 0.6043, 0.6278, 0.6043, 0.6214, 0.6043, 0.5681, 0.394, 0.5681, 0.394, 0.6214, 0.6043, 0.6278, 0.394, 0.6278, 0.394, 0.6214, 0.6043, 0.6214, 0.375, 0.75, 0.625, 0.75, 0.625, 1.0, 0.375, 1.0, 0.125, 0.5, 0.375, 0.5, 0.375, 0.75, 0.125, 0.75, 0.625, 0.5, 0.875, 0.5, 0.875, 0.75, 0.625, 0.75, 0.625, 0.3204, 0.375, 0.3204, 0.375, 0.3956, 0.625, 0.3956, 0.625, 0.9296, 0.625, 0.8544, 0.375, 0.8544, 0.375, 0.9296, 0.1954, 0.5, 0.1954, 0.75, 0.2706, 0.75, 0.2706, 0.5, 0.8046, 0.5, 0.7294, 0.5, 0.7294, 0.75, 0.8046, 0.75, 0.625, 0.3956, 0.625, 0.3204, 0.375, 0.3204, 0.375, 0.3956, 0.625, 0.9296, 0.625, 0.8544, 0.375, 0.8544, 0.375, 0.9296, 0.1954, 0.5, 0.1954, 0.75, 0.2706, 0.75, 0.2706, 0.5, 0.8046, 0.5, 0.7294, 0.5, 0.7294, 0.75, 0.8046, 0.75, 0.625, 0.3204, 0.375, 0.3204, 0.375, 0.3956, 0.625, 0.3956, 0.375, 0.8544, 0.375, 0.9296, 0.625, 0.9296, 0.625, 0.8544, 0.1954, 0.5, 0.1954, 0.75, 0.2706, 0.75, 0.2706, 0.5, 0.8046, 0.5, 0.7294, 0.5, 0.7294, 0.75, 0.8046, 0.75, 0.625, 0.3956, 0.625, 0.3204, 0.375, 0.3204, 0.375, 0.3956, 0.375, 0.8544, 0.375, 0.9296, 0.625, 0.9296, 0.625, 0.8544, 0.1954, 0.5, 0.1954, 0.75, 0.2706, 0.75, 0.2706, 0.5, 0.8046, 0.5, 0.7294, 0.5, 0.7294, 0.75, 0.8046, 0.75])
me_cube_014.use_remesh_fix_poles = True
me_cube_014.use_remesh_preserve_attributes = False
me_cube_014.update()
me_cube_015 = bpy.data.meshes.new('Cube.015')
me_cube_015.from_pydata([(-2.451, -1.196, -1.054), (-2.451, -1.196, 1.146), (-2.451, 1.196, -1.054), (-2.451, 1.196, 1.146), (-2.295, -1.196, -1.054), (-2.295, -1.196, 1.146), (-2.295, 1.196, -1.054), (-2.295, 1.196, 1.146)], [], [(0, 1, 3, 2), (2, 3, 7, 6), (6, 7, 5, 4), (4, 5, 1, 0), (2, 6, 4, 0), (7, 3, 1, 5)])
_uv = me_cube_015.uv_layers.new(name='UVMap')
_uv.uv.foreach_set('vector', [0.375, 0.0, 0.625, 0.0, 0.625, 0.25, 0.375, 0.25, 0.375, 0.25, 0.625, 0.25, 0.625, 0.5, 0.375, 0.5, 0.375, 0.5, 0.625, 0.5, 0.625, 0.75, 0.375, 0.75, 0.375, 0.75, 0.625, 0.75, 0.625, 1.0, 0.375, 1.0, 0.125, 0.5, 0.375, 0.5, 0.375, 0.75, 0.125, 0.75, 0.625, 0.5, 0.875, 0.5, 0.875, 0.75, 0.625, 0.75])
me_cube_015.use_remesh_fix_poles = True
me_cube_015.use_remesh_preserve_attributes = False
me_cube_015.update()
me_cube_016 = bpy.data.meshes.new('Cube.016')
me_cube_016.from_pydata([(-2.451, -1.196, -1.054), (-2.451, -1.196, 1.146), (-2.451, 1.196, -1.054), (-2.451, 1.196, 1.146), (-2.295, -1.196, -1.054), (-2.295, -1.196, 1.146), (-2.295, 1.196, -1.054), (-2.295, 1.196, 1.146)], [], [(0, 1, 3, 2), (2, 3, 7, 6), (6, 7, 5, 4), (4, 5, 1, 0), (2, 6, 4, 0), (7, 3, 1, 5)])
_uv = me_cube_016.uv_layers.new(name='UVMap')
_uv.uv.foreach_set('vector', [0.375, 0.0, 0.625, 0.0, 0.625, 0.25, 0.375, 0.25, 0.375, 0.25, 0.625, 0.25, 0.625, 0.5, 0.375, 0.5, 0.375, 0.5, 0.625, 0.5, 0.625, 0.75, 0.375, 0.75, 0.375, 0.75, 0.625, 0.75, 0.625, 1.0, 0.375, 1.0, 0.125, 0.5, 0.375, 0.5, 0.375, 0.75, 0.125, 0.75, 0.625, 0.5, 0.875, 0.5, 0.875, 0.75, 0.625, 0.75])
me_cube_016.use_remesh_fix_poles = True
me_cube_016.use_remesh_preserve_attributes = False
me_cube_016.update()
me_cube_018 = bpy.data.meshes.new('Cube.018')
me_cube_018.from_pydata([(-2.451, -1.196, -1.054), (-2.451, -1.196, 1.146), (-2.451, 1.196, -1.054), (-2.451, 1.196, 1.146), (-2.295, -1.196, -1.054), (-2.295, -1.196, 1.146), (-2.295, 1.196, -1.054), (-2.295, 1.196, 1.146)], [], [(0, 1, 3, 2), (2, 3, 7, 6), (6, 7, 5, 4), (4, 5, 1, 0), (2, 6, 4, 0), (7, 3, 1, 5)])
_uv = me_cube_018.uv_layers.new(name='UVMap')
_uv.uv.foreach_set('vector', [0.375, 0.0, 0.625, 0.0, 0.625, 0.25, 0.375, 0.25, 0.375, 0.25, 0.625, 0.25, 0.625, 0.5, 0.375, 0.5, 0.375, 0.5, 0.625, 0.5, 0.625, 0.75, 0.375, 0.75, 0.375, 0.75, 0.625, 0.75, 0.625, 1.0, 0.375, 1.0, 0.125, 0.5, 0.375, 0.5, 0.375, 0.75, 0.125, 0.75, 0.625, 0.5, 0.875, 0.5, 0.875, 0.75, 0.625, 0.75])
me_cube_018.use_remesh_fix_poles = True
me_cube_018.use_remesh_preserve_attributes = False
me_cube_018.update()
me_cube_017 = bpy.data.meshes.new('Cube.017')
me_cube_017.from_pydata([(-2.451, -1.196, -1.054), (-2.451, -1.196, 1.146), (-2.451, 1.196, -1.054), (-2.451, 1.196, 1.146), (-2.295, -1.196, -1.054), (-2.295, -1.196, 1.146), (-2.295, 1.196, -1.054), (-2.295, 1.196, 1.146)], [], [(0, 1, 3, 2), (2, 3, 7, 6), (6, 7, 5, 4), (4, 5, 1, 0), (2, 6, 4, 0), (7, 3, 1, 5)])
_uv = me_cube_017.uv_layers.new(name='UVMap')
_uv.uv.foreach_set('vector', [0.375, 0.0, 0.625, 0.0, 0.625, 0.25, 0.375, 0.25, 0.375, 0.25, 0.625, 0.25, 0.625, 0.5, 0.375, 0.5, 0.375, 0.5, 0.625, 0.5, 0.625, 0.75, 0.375, 0.75, 0.375, 0.75, 0.625, 0.75, 0.625, 1.0, 0.375, 1.0, 0.125, 0.5, 0.375, 0.5, 0.375, 0.75, 0.125, 0.75, 0.625, 0.5, 0.875, 0.5, 0.875, 0.75, 0.625, 0.75])
me_cube_017.use_remesh_fix_poles = True
me_cube_017.use_remesh_preserve_attributes = False
me_cube_017.update()
me_cube_019 = bpy.data.meshes.new('Cube.019')
me_cube_019.from_pydata([(1.025, -0.9468, -1.482), (1.025, -0.9468, 0.2112), (1.015, -0.6286, -1.479), (1.015, -0.6286, 0.2141), (1.446, -0.9499, -1.55), (1.446, -0.9499, 0.07207), (1.446, -0.6316, -1.55), (1.446, -0.6316, 0.07207), (1.323, -0.6076, -1.531), (1.324, -0.6076, 0.1125), (1.323, -0.9489, -1.531), (1.324, -0.9489, 0.1125), (1.107, -0.6424, -1.485), (1.107, -0.948, 0.2059), (1.107, -0.6298, 0.2059), (1.107, -0.948, -1.485), (1.211, -0.6302, 0.1289), (1.211, -0.9485, -1.453), (1.211, -0.6302, -1.453), (1.211, -0.9485, 0.1289)], [], [(0, 1, 3, 2), (8, 9, 7, 6), (6, 7, 5, 4), (15, 13, 1, 0), (8, 6, 4, 10), (14, 3, 1, 13), (7, 9, 11, 5), (18, 8, 10, 17), (4, 5, 11, 10), (18, 16, 9, 8), (2, 3, 14, 12), (2, 12, 15, 0), (16, 14, 13, 19), (17, 19, 13, 15), (10, 11, 19, 17), (9, 16, 19, 11), (12, 14, 16, 18), (12, 18, 17, 15)])
me_cube_019.polygons.foreach_set('use_smooth', [True] * 18)
_uv = me_cube_019.uv_layers.new(name='UVMap')
_uv.uv.foreach_set('vector', [0.375, 0.0, 0.625, 0.0, 0.625, 0.25, 0.375, 0.25, 0.375, 0.4246, 0.625, 0.4246, 0.625, 0.5, 0.375, 0.5, 0.375, 0.5, 0.625, 0.5, 0.625, 0.75, 0.375, 0.75, 0.375, 0.9127, 0.625, 0.9127, 0.625, 1.0, 0.375, 1.0, 0.2996, 0.5, 0.375, 0.5, 0.375, 0.75, 0.2996, 0.75, 0.7877, 0.5, 0.875, 0.5, 0.875, 0.75, 0.7877, 0.75, 0.625, 0.5, 0.7004, 0.5, 0.7004, 0.75, 0.625, 0.75, 0.2559, 0.5, 0.2996, 0.5, 0.2996, 0.75, 0.2559, 0.75, 0.375, 0.75, 0.625, 0.75, 0.625, 0.8254, 0.375, 0.8254, 0.375, 0.3809, 0.625, 0.3809, 0.625, 0.4246, 0.375, 0.4246, 0.375, 0.25, 0.625, 0.25, 0.625, 0.3373, 0.375, 0.3373, 0.125, 0.5, 0.2123, 0.5, 0.2123, 0.75, 0.125, 0.75, 0.7441, 0.5, 0.7877, 0.5, 0.7877, 0.75, 0.7441, 0.75, 0.375, 0.8691, 0.625, 0.8691, 0.625, 0.9127, 0.375, 0.9127, 0.375, 0.8254, 0.625, 0.8254, 0.625, 0.8691, 0.375, 0.8691, 0.7004, 0.5, 0.7441, 0.5, 0.7441, 0.75, 0.7004, 0.75, 0.375, 0.3373, 0.625, 0.3373, 0.625, 0.3809, 0.375, 0.3809, 0.2123, 0.5, 0.2559, 0.5, 0.2559, 0.75, 0.2123, 0.75])
me_cube_019.use_remesh_fix_poles = True
me_cube_019.use_remesh_preserve_attributes = False
me_cube_019.update()
me_cube_020 = bpy.data.meshes.new('Cube.020')
me_cube_020.from_pydata([(-1.0, -0.9499, -0.8466), (-0.9999, -0.9499, 0.8466), (-1.0, -0.6316, -0.8466), (-0.9999, -0.6316, 0.8466), (-0.5671, -0.9529, -0.918), (-0.5671, -0.9529, 0.7037), (-0.5671, -0.6347, -0.918), (-0.5671, -0.6347, 0.7037), (-0.6805, -0.6106, -0.9018), (-0.6805, -0.6106, 0.7414), (-0.6805, -0.952, -0.9018), (-0.6805, -0.952, 0.7414), (-0.8684, -0.6453, -0.8654), (-0.8683, -0.951, 0.8244), (-0.8683, -0.6327, 0.8244), (-0.8684, -0.951, -0.8654), (-0.7673, -0.6332, 0.7499), (-0.7673, -0.9514, -0.8791), (-0.7673, -0.6332, -0.8791), (-0.7673, -0.9514, 0.7499)], [], [(0, 1, 3, 2), (8, 9, 7, 6), (6, 7, 5, 4), (15, 13, 1, 0), (8, 6, 4, 10), (14, 3, 1, 13), (7, 9, 11, 5), (18, 8, 10, 17), (4, 5, 11, 10), (18, 16, 9, 8), (2, 3, 14, 12), (2, 12, 15, 0), (16, 14, 13, 19), (17, 19, 13, 15), (10, 11, 19, 17), (9, 16, 19, 11), (12, 14, 16, 18), (12, 18, 17, 15)])
me_cube_020.polygons.foreach_set('use_smooth', [True] * 18)
_uv = me_cube_020.uv_layers.new(name='UVMap')
_uv.uv.foreach_set('vector', [0.375, 0.0, 0.625, 0.0, 0.625, 0.25, 0.375, 0.25, 0.375, 0.4246, 0.625, 0.4246, 0.625, 0.5, 0.375, 0.5, 0.375, 0.5, 0.625, 0.5, 0.625, 0.75, 0.375, 0.75, 0.375, 0.9127, 0.625, 0.9127, 0.625, 1.0, 0.375, 1.0, 0.2996, 0.5, 0.375, 0.5, 0.375, 0.75, 0.2996, 0.75, 0.7877, 0.5, 0.875, 0.5, 0.875, 0.75, 0.7877, 0.75, 0.625, 0.5, 0.7004, 0.5, 0.7004, 0.75, 0.625, 0.75, 0.2559, 0.5, 0.2996, 0.5, 0.2996, 0.75, 0.2559, 0.75, 0.375, 0.75, 0.625, 0.75, 0.625, 0.8254, 0.375, 0.8254, 0.375, 0.3809, 0.625, 0.3809, 0.625, 0.4246, 0.375, 0.4246, 0.375, 0.25, 0.625, 0.25, 0.625, 0.3373, 0.375, 0.3373, 0.125, 0.5, 0.2123, 0.5, 0.2123, 0.75, 0.125, 0.75, 0.7441, 0.5, 0.7877, 0.5, 0.7877, 0.75, 0.7441, 0.75, 0.375, 0.8691, 0.625, 0.8691, 0.625, 0.9127, 0.375, 0.9127, 0.375, 0.8254, 0.625, 0.8254, 0.625, 0.8691, 0.375, 0.8691, 0.7004, 0.5, 0.7441, 0.5, 0.7441, 0.75, 0.7004, 0.75, 0.375, 0.3373, 0.625, 0.3373, 0.625, 0.3809, 0.375, 0.3809, 0.2123, 0.5, 0.2559, 0.5, 0.2559, 0.75, 0.2123, 0.75])
me_cube_020.use_remesh_fix_poles = True
me_cube_020.use_remesh_preserve_attributes = False
me_cube_020.update()
me_cube_021 = bpy.data.meshes.new('Cube.021')
me_cube_021.from_pydata([(-1.0, -1.0, -0.6877), (-1.0, -1.0, 1.0), (-1.0, 1.0, -0.6877), (-1.0, 1.0, 1.0), (1.0, -1.0, -0.6877), (1.0, -1.0, 1.0), (1.0, 1.0, -0.6877), (1.0, 1.0, 1.0), (-1.0, 0.7499, 0.8889), (-1.0, -0.7499, 0.8889), (-1.0, -0.7499, -0.5958), (-1.0, 0.7499, -0.5958), (1.0, -0.7499, 0.8889), (1.0, 0.7499, 0.8889), (1.0, -0.7499, -0.5958), (1.0, 0.7499, -0.5958)], [], [(0, 1, 3, 2, 11, 8, 9, 10), (2, 0, 10, 11), (2, 3, 7, 6), (15, 6, 7, 5, 4, 14, 12, 13), (14, 4, 6, 15), (4, 5, 1, 0), (2, 6, 4, 0), (7, 3, 1, 5), (13, 8, 11, 15), (9, 12, 14, 10), (11, 10, 14, 15), (8, 13, 12, 9)])
_uv = me_cube_021.uv_layers.new(name='UVMap')
_uv.uv.foreach_set('vector', [0.375, 0.0, 0.625, 0.0, 0.625, 0.25, 0.375, 0.25, 0.3886, 0.2187, 0.6085, 0.2187, 0.6085, 0.03126, 0.3886, 0.03126, 0.375, 0.25, 0.375, 0.0, 0.3886, 0.03126, 0.3886, 0.2187, 0.375, 0.25, 0.625, 0.25, 0.625, 0.5, 0.375, 0.5, 0.3886, 0.5313, 0.375, 0.5, 0.625, 0.5, 0.625, 0.75, 0.375, 0.75, 0.3886, 0.7187, 0.6085, 0.7187, 0.6085, 0.5313, 0.3886, 0.7187, 0.375, 0.75, 0.375, 0.5, 0.3886, 0.5313, 0.375, 0.75, 0.625, 0.75, 0.625, 1.0, 0.375, 1.0, 0.125, 0.5, 0.375, 0.5, 0.375, 0.75, 0.125, 0.75, 0.625, 0.5, 0.875, 0.5, 0.875, 0.75, 0.625, 0.75, 0.625, 0.4266, 0.625, 0.3234, 0.375, 0.3234, 0.375, 0.4266, 0.625, 0.9266, 0.625, 0.8234, 0.375, 0.8234, 0.375, 0.9266, 0.1984, 0.5, 0.1984, 0.75, 0.3016, 0.75, 0.3016, 0.5, 0.8016, 0.5, 0.6984, 0.5, 0.6984, 0.75, 0.8016, 0.75])
me_cube_021.use_remesh_fix_poles = True
me_cube_021.use_remesh_preserve_attributes = False
me_cube_021.update()
me_cube_022 = bpy.data.meshes.new('Cube.022')
me_cube_022.from_pydata([(-1.0, -1.0, -0.6877), (-1.0, -1.0, 1.0), (-1.0, 1.0, -0.6877), (-1.0, 1.0, 1.0), (1.0, -1.0, -0.6877), (1.0, -1.0, 1.0), (1.0, 1.0, -0.6877), (1.0, 1.0, 1.0)], [], [(0, 1, 3, 2), (2, 3, 7, 6), (6, 7, 5, 4), (4, 5, 1, 0), (2, 6, 4, 0), (7, 3, 1, 5)])
_uv = me_cube_022.uv_layers.new(name='UVMap')
_uv.uv.foreach_set('vector', [0.375, 0.0, 0.625, 0.0, 0.625, 0.25, 0.375, 0.25, 0.375, 0.25, 0.625, 0.25, 0.625, 0.5, 0.375, 0.5, 0.375, 0.5, 0.625, 0.5, 0.625, 0.75, 0.375, 0.75, 0.375, 0.75, 0.625, 0.75, 0.625, 1.0, 0.375, 1.0, 0.125, 0.5, 0.375, 0.5, 0.375, 0.75, 0.125, 0.75, 0.625, 0.5, 0.875, 0.5, 0.875, 0.75, 0.625, 0.75])
me_cube_022.use_remesh_fix_poles = True
me_cube_022.use_remesh_preserve_attributes = False
me_cube_022.update()
me_sphere = bpy.data.meshes.new('Sphere')
me_sphere.from_pydata([(0.0, 0.1951, 0.9808), (0.0, 0.7071, 0.7071), (0.0, 0.8315, 0.5556), (0.0, 0.9239, 0.3827), (0.0, 0.9808, 0.1951), (0.0, 1.0, -4.371e-08), (0.0, 0.9808, -0.1951), (0.0, 0.9239, -0.3827), (0.0, 0.8315, -0.5556), (0.0, 0.7071, -0.7071), (0.0, 0.5556, -0.8315), (0.0, 0.3827, -0.9239), (0.0, 0.1951, -0.9808), (0.07466, 0.1802, 0.9808), (0.1464, 0.3536, 0.9239), (0.2126, 0.5133, 0.8315), (0.2706, 0.6533, 0.7071), (0.3182, 0.7682, 0.5556), (0.3536, 0.8536, 0.3827), (0.3753, 0.9061, 0.1951), (0.3827, 0.9239, -4.371e-08), (0.3753, 0.9061, -0.1951), (0.3536, 0.8536, -0.3827), (0.3182, 0.7682, -0.5556), (0.2706, 0.6533, -0.7071), (0.2126, 0.5133, -0.8315), (0.1464, 0.3536, -0.9239), (0.07466, 0.1802, -0.9808), (0.1379, 0.1379, 0.9808), (0.2706, 0.2706, 0.9239), (0.3928, 0.3928, 0.8315), (0.5, 0.5, 0.7071), (0.5879, 0.5879, 0.5556), (0.6533, 0.6533, 0.3827), (0.6935, 0.6935, 0.1951), (0.7071, 0.7071, -4.371e-08), (0.6935, 0.6935, -0.1951), (0.6533, 0.6533, -0.3827), (0.5879, 0.5879, -0.5556), (0.5, 0.5, -0.7071), (0.3928, 0.3928, -0.8315), (0.2706, 0.2706, -0.9239), (0.1379, 0.1379, -0.9808), (0.1802, 0.07466, 0.9808), (0.3536, 0.1464, 0.9239), (0.5133, 0.2126, 0.8315), (0.6533, 0.2706, 0.7071), (0.7682, 0.3182, 0.5556), (0.8536, 0.3536, 0.3827), (0.9061, 0.3753, 0.1951), (0.9239, 0.3827, -4.371e-08), (0.9061, 0.3753, -0.1951), (0.8536, 0.3536, -0.3827), (0.7682, 0.3182, -0.5556), (0.6533, 0.2706, -0.7071), (0.5133, 0.2126, -0.8315), (0.3536, 0.1464, -0.9239), (0.1802, 0.07466, -0.9808), (0.1951, -1.035e-07, 0.9808), (0.3827, -9.606e-08, 0.9239), (0.5556, -1.408e-07, 0.8315), (0.7071, -1.855e-07, 0.7071), (0.8315, -1.855e-07, 0.5556), (0.9239, -2.153e-07, 0.3827), (0.9808, -2.153e-07, 0.1951), (1.0, -2.451e-07, -4.371e-08), (0.9808, -2.153e-07, -0.1951), (0.9239, -2.153e-07, -0.3827), (0.8315, -1.855e-07, -0.5556), (0.7071, -1.855e-07, -0.7071), (0.5556, -1.259e-07, -0.8315), (0.3827, -1.259e-07, -0.9239), (0.1951, -9.606e-08, -0.9808), (0.1802, -0.07466, 0.9808), (0.3536, -0.1464, 0.9239), (0.5133, -0.2126, 0.8315), (0.6533, -0.2706, 0.7071), (0.7682, -0.3182, 0.5556), (0.8536, -0.3536, 0.3827), (0.9061, -0.3753, 0.1951), (0.9239, -0.3827, -4.371e-08), (0.9061, -0.3753, -0.1951), (0.8536, -0.3536, -0.3827), (0.7682, -0.3182, -0.5556), (0.6533, -0.2706, -0.7071), (0.5133, -0.2126, -0.8315), (0.3536, -0.1464, -0.9239), (0.1802, -0.07466, -0.9808), (0.1379, -0.1379, 0.9808), (0.2706, -0.2706, 0.9239), (0.3928, -0.3928, 0.8315), (0.5, -0.5, 0.7071), (0.5879, -0.5879, 0.5556), (0.6533, -0.6533, 0.3827), (0.6935, -0.6935, 0.1951), (0.7071, -0.7071, -4.371e-08), (0.6935, -0.6935, -0.1951), (0.6533, -0.6533, -0.3827), (0.5879, -0.5879, -0.5556), (0.5, -0.5, -0.7071), (0.3928, -0.3928, -0.8315), (0.2706, -0.2706, -0.9239), (0.1379, -0.1379, -0.9808), (0.07466, -0.1802, 0.9808), (0.1464, -0.3536, 0.9239), (0.2126, -0.5133, 0.8315), (0.2706, -0.6533, 0.7071), (0.3182, -0.7682, 0.5556), (0.3536, -0.8536, 0.3827), (0.3753, -0.9061, 0.1951), (0.3827, -0.9239, -4.371e-08), (0.3753, -0.9061, -0.1951), (0.3536, -0.8536, -0.3827), (0.3182, -0.7682, -0.5556), (0.2706, -0.6533, -0.7071), (0.2126, -0.5133, -0.8315), (0.1464, -0.3536, -0.9239), (0.07466, -0.1802, -0.9808), (-5.595e-08, -0.1951, 0.9808), (-7.085e-08, -0.3827, 0.9239), (-1.156e-07, -0.5556, 0.8315), (-8.575e-08, -0.7071, 0.7071), (-1.156e-07, -0.8315, 0.5556), (-2.646e-07, -0.9239, 0.3827), (-1.156e-07, -0.9808, 0.1951), (-2.944e-07, -1.0, -4.371e-08), (-1.156e-07, -0.9808, -0.1951), (-2.646e-07, -0.9239, -0.3827), (-1.156e-07, -0.8315, -0.5556), (-8.575e-08, -0.7071, -0.7071), (-1.156e-07, -0.5556, -0.8315), (-8.575e-08, -0.3827, -0.9239), (-5.595e-08, -0.1951, -0.9808), (0.0, -8.742e-08, -1.0), (-0.07466, -0.1802, 0.9808), (-0.1464, -0.3536, 0.9239), (-0.2126, -0.5133, 0.8315), (-0.2706, -0.6533, 0.7071), (-0.3182, -0.7682, 0.5556), (-0.3536, -0.8536, 0.3827), (-0.3753, -0.9061, 0.1951), (-0.3827, -0.9239, -4.371e-08), (-0.3753, -0.9061, -0.1951), (-0.3536, -0.8536, -0.3827), (-0.3182, -0.7682, -0.5556), (-0.2706, -0.6533, -0.7071), (-0.2126, -0.5133, -0.8315), (-0.1464, -0.3536, -0.9239), (-0.07466, -0.1802, -0.9808), (-0.1379, -0.1379, 0.9808), (-0.2706, -0.2706, 0.9239), (-0.3928, -0.3928, 0.8315), (-0.5, -0.5, 0.7071), (-0.5879, -0.5879, 0.5556), (-0.6533, -0.6533, 0.3827), (-0.6935, -0.6935, 0.1951), (-0.7071, -0.7071, -4.371e-08), (-0.6935, -0.6935, -0.1951), (-0.6533, -0.6533, -0.3827), (-0.5879, -0.5879, -0.5556), (-0.5, -0.5, -0.7071), (-0.3928, -0.3928, -0.8315), (-0.2706, -0.2706, -0.9239), (-0.1379, -0.1379, -0.9808), (-8.077e-08, -1.209e-07, 1.0), (-0.1802, -0.07466, 0.9808), (-0.3536, -0.1464, 0.9239), (-0.5133, -0.2126, 0.8315), (-0.6533, -0.2706, 0.7071), (-0.7682, -0.3182, 0.5556), (-0.8536, -0.3536, 0.3827), (-0.9061, -0.3753, 0.1951), (-0.9239, -0.3827, -4.371e-08), (-0.9061, -0.3753, -0.1951), (-0.8536, -0.3536, -0.3827), (-0.7682, -0.3182, -0.5556), (-0.6533, -0.2706, -0.7071), (-0.5133, -0.2126, -0.8315), (-0.3536, -0.1464, -0.9239), (-0.1802, -0.07466, -0.9808), (-0.1951, 7.959e-10, 0.9808), (-0.3827, 5.295e-08, 0.9239), (-0.5556, 1.275e-07, 0.8315), (-0.7071, 8.275e-08, 0.7071), (-0.8315, 1.126e-07, 0.5556), (-0.9239, 2.616e-07, 0.3827), (-0.9808, 1.424e-07, 0.1951), (-1.0, 3.51e-07, -4.371e-08), (-0.9808, 1.424e-07, -0.1951), (-0.9239, 2.616e-07, -0.3827), (-0.8315, 1.126e-07, -0.5556), (-0.7071, 8.275e-08, -0.7071), (-0.5556, 1.275e-07, -0.8315), (-0.3827, 6.785e-08, -0.9239), (-0.1951, 7.959e-10, -0.9808), (-0.1802, 0.07466, 0.9808), (-0.3536, 0.1464, 0.9239), (-0.5133, 0.2126, 0.8315), (-0.6533, 0.2706, 0.7071), (-0.7682, 0.3182, 0.5556), (-0.8536, 0.3536, 0.3827), (-0.9061, 0.3753, 0.1951), (-0.9239, 0.3827, -4.371e-08), (-0.9061, 0.3753, -0.1951), (-0.8536, 0.3536, -0.3827), (-0.7682, 0.3182, -0.5556), (-0.6533, 0.2706, -0.7071), (-0.5133, 0.2126, -0.8315), (-0.3536, 0.1464, -0.9239), (-0.1802, 0.07466, -0.9808), (-0.1379, 0.1379, 0.9808), (-0.2706, 0.2706, 0.9239), (-0.3928, 0.3928, 0.8315), (-0.5, 0.5, 0.7071), (-0.5879, 0.5879, 0.5556), (-0.6533, 0.6533, 0.3827), (-0.6935, 0.6935, 0.1951), (-0.7071, 0.7071, -4.371e-08), (-0.6935, 0.6935, -0.1951), (-0.6533, 0.6533, -0.3827), (-0.5879, 0.5879, -0.5556), (-0.5, 0.5, -0.7071), (-0.3928, 0.3928, -0.8315), (-0.2706, 0.2706, -0.9239), (-0.1379, 0.1379, -0.9808), (-0.07466, 0.1802, 0.9808), (-0.1464, 0.3536, 0.9239), (-0.2126, 0.5133, 0.8315), (-0.2706, 0.6533, 0.7071), (-0.3182, 0.7682, 0.5556), (-0.3536, 0.8536, 0.3827), (-0.3753, 0.9061, 0.1951), (-0.3827, 0.9239, -4.371e-08), (-0.3753, 0.9061, -0.1951), (-0.3536, 0.8536, -0.3827), (-0.3182, 0.7682, -0.5556), (-0.2706, 0.6533, -0.7071), (-0.2126, 0.5133, -0.8315), (-0.1464, 0.3536, -0.9239), (-0.07466, 0.1802, -0.9808), (2.123e-07, 0.3827, 0.9239), (3.017e-07, 0.5556, 0.8315)], [], [(7, 6, 21, 22), (241, 240, 14, 15), (8, 7, 22, 23), (1, 241, 15, 16), (9, 8, 23, 24), (2, 1, 16, 17), (10, 9, 24, 25), (3, 2, 17, 18), (11, 10, 25, 26), (4, 3, 18, 19), (12, 11, 26, 27), (5, 4, 19, 20), (0, 164, 13), (133, 12, 27), (6, 5, 20, 21), (240, 0, 13, 14), (21, 20, 35, 36), (14, 13, 28, 29), (22, 21, 36, 37), (15, 14, 29, 30), (23, 22, 37, 38), (16, 15, 30, 31), (24, 23, 38, 39), (17, 16, 31, 32), (25, 24, 39, 40), (18, 17, 32, 33), (26, 25, 40, 41), (19, 18, 33, 34), (27, 26, 41, 42), (20, 19, 34, 35), (13, 164, 28), (133, 27, 42), (40, 39, 54, 55), (33, 32, 47, 48), (41, 40, 55, 56), (34, 33, 48, 49), (42, 41, 56, 57), (35, 34, 49, 50), (28, 164, 43), (133, 42, 57), (36, 35, 50, 51), (29, 28, 43, 44), (37, 36, 51, 52), (30, 29, 44, 45), (38, 37, 52, 53), (31, 30, 45, 46), (39, 38, 53, 54), (32, 31, 46, 47), (44, 43, 58, 59), (52, 51, 66, 67), (45, 44, 59, 60), (53, 52, 67, 68), (46, 45, 60, 61), (54, 53, 68, 69), (47, 46, 61, 62), (55, 54, 69, 70), (48, 47, 62, 63), (56, 55, 70, 71), (49, 48, 63, 64), (57, 56, 71, 72), (50, 49, 64, 65), (43, 164, 58), (133, 57, 72), (51, 50, 65, 66), (63, 62, 77, 78), (71, 70, 85, 86), (64, 63, 78, 79), (72, 71, 86, 87), (65, 64, 79, 80), (58, 164, 73), (133, 72, 87), (66, 65, 80, 81), (59, 58, 73, 74), (67, 66, 81, 82), (60, 59, 74, 75), (68, 67, 82, 83), (61, 60, 75, 76), (69, 68, 83, 84), (62, 61, 76, 77), (70, 69, 84, 85), (82, 81, 96, 97), (75, 74, 89, 90), (83, 82, 97, 98), (76, 75, 90, 91), (84, 83, 98, 99), (77, 76, 91, 92), (85, 84, 99, 100), (78, 77, 92, 93), (86, 85, 100, 101), (79, 78, 93, 94), (87, 86, 101, 102), (80, 79, 94, 95), (73, 164, 88), (133, 87, 102), (81, 80, 95, 96), (74, 73, 88, 89), (101, 100, 115, 116), (94, 93, 108, 109), (102, 101, 116, 117), (95, 94, 109, 110), (88, 164, 103), (133, 102, 117), (96, 95, 110, 111), (89, 88, 103, 104), (97, 96, 111, 112), (90, 89, 104, 105), (98, 97, 112, 113), (91, 90, 105, 106), (99, 98, 113, 114), (92, 91, 106, 107), (100, 99, 114, 115), (93, 92, 107, 108), (113, 112, 127, 128), (106, 105, 120, 121), (114, 113, 128, 129), (107, 106, 121, 122), (115, 114, 129, 130), (108, 107, 122, 123), (116, 115, 130, 131), (109, 108, 123, 124), (117, 116, 131, 132), (110, 109, 124, 125), (103, 164, 118), (133, 117, 132), (111, 110, 125, 126), (104, 103, 118, 119), (112, 111, 126, 127), (105, 104, 119, 120), (132, 131, 147, 148), (125, 124, 140, 141), (118, 164, 134), (133, 132, 148), (126, 125, 141, 142), (119, 118, 134, 135), (127, 126, 142, 143), (120, 119, 135, 136), (128, 127, 143, 144), (121, 120, 136, 137), (129, 128, 144, 145), (122, 121, 137, 138), (130, 129, 145, 146), (123, 122, 138, 139), (131, 130, 146, 147), (124, 123, 139, 140), (137, 136, 151, 152), (145, 144, 159, 160), (138, 137, 152, 153), (146, 145, 160, 161), (139, 138, 153, 154), (147, 146, 161, 162), (140, 139, 154, 155), (148, 147, 162, 163), (141, 140, 155, 156), (134, 164, 149), (133, 148, 163), (142, 141, 156, 157), (135, 134, 149, 150), (143, 142, 157, 158), (136, 135, 150, 151), (144, 143, 158, 159), (156, 155, 171, 172), (149, 164, 165), (133, 163, 179), (157, 156, 172, 173), (150, 149, 165, 166), (158, 157, 173, 174), (151, 150, 166, 167), (159, 158, 174, 175), (152, 151, 167, 168), (160, 159, 175, 176), (153, 152, 168, 169), (161, 160, 176, 177), (154, 153, 169, 170), (162, 161, 177, 178), (155, 154, 170, 171), (163, 162, 178, 179), (176, 175, 190, 191), (169, 168, 183, 184), (177, 176, 191, 192), (170, 169, 184, 185), (178, 177, 192, 193), (171, 170, 185, 186), (179, 178, 193, 194), (172, 171, 186, 187), (165, 164, 180), (133, 179, 194), (173, 172, 187, 188), (166, 165, 180, 181), (174, 173, 188, 189), (167, 166, 181, 182), (175, 174, 189, 190), (168, 167, 182, 183), (180, 164, 195), (133, 194, 209), (188, 187, 202, 203), (181, 180, 195, 196), (189, 188, 203, 204), (182, 181, 196, 197), (190, 189, 204, 205), (183, 182, 197, 198), (191, 190, 205, 206), (184, 183, 198, 199), (192, 191, 206, 207), (185, 184, 199, 200), (193, 192, 207, 208), (186, 185, 200, 201), (194, 193, 208, 209), (187, 186, 201, 202), (199, 198, 213, 214), (207, 206, 221, 222), (200, 199, 214, 215), (208, 207, 222, 223), (201, 200, 215, 216), (209, 208, 223, 224), (202, 201, 216, 217), (195, 164, 210), (133, 209, 224), (203, 202, 217, 218), (196, 195, 210, 211), (204, 203, 218, 219), (197, 196, 211, 212), (205, 204, 219, 220), (198, 197, 212, 213), (206, 205, 220, 221), (218, 217, 232, 233), (211, 210, 225, 226), (219, 218, 233, 234), (212, 211, 226, 227), (220, 219, 234, 235), (213, 212, 227, 228), (221, 220, 235, 236), (214, 213, 228, 229), (222, 221, 236, 237), (215, 214, 229, 230), (223, 222, 237, 238), (216, 215, 230, 231), (224, 223, 238, 239), (217, 216, 231, 232), (210, 164, 225), (133, 224, 239), (237, 236, 9, 10), (230, 229, 2, 3), (238, 237, 10, 11), (231, 230, 3, 4), (239, 238, 11, 12), (232, 231, 4, 5), (225, 164, 0), (133, 239, 12), (233, 232, 5, 6), (226, 225, 0, 240), (234, 233, 6, 7), (227, 226, 240, 241), (235, 234, 7, 8), (228, 227, 241, 1), (236, 235, 8, 9), (229, 228, 1, 2)])
me_sphere.polygons.foreach_set('use_smooth', [True] * 256)
_uv = me_sphere.uv_layers.new(name='UVMap')
_uv.uv.foreach_set('vector', [0.75, 0.375, 0.75, 0.4375, 0.6875, 0.4375, 0.6875, 0.375, 0.75, 0.8125, 0.75, 0.875, 0.6875, 0.875, 0.6875, 0.8125, 0.75, 0.3125, 0.75, 0.375, 0.6875, 0.375, 0.6875, 0.3125, 0.75, 0.75, 0.75, 0.8125, 0.6875, 0.8125, 0.6875, 0.75, 0.75, 0.25, 0.75, 0.3125, 0.6875, 0.3125, 0.6875, 0.25, 0.75, 0.6875, 0.75, 0.75, 0.6875, 0.75, 0.6875, 0.6875, 0.75, 0.1875, 0.75, 0.25, 0.6875, 0.25, 0.6875, 0.1875, 0.75, 0.625, 0.75, 0.6875, 0.6875, 0.6875, 0.6875, 0.625, 0.75, 0.125, 0.75, 0.1875, 0.6875, 0.1875, 0.6875, 0.125, 0.75, 0.5625, 0.75, 0.625, 0.6875, 0.625, 0.6875, 0.5625, 0.75, 0.0625, 0.75, 0.125, 0.6875, 0.125, 0.6875, 0.0625, 0.75, 0.5, 0.75, 0.5625, 0.6875, 0.5625, 0.6875, 0.5, 0.75, 0.9375, 0.7188, 1.0, 0.6875, 0.9375, 0.7188, 0.0, 0.75, 0.0625, 0.6875, 0.0625, 0.75, 0.4375, 0.75, 0.5, 0.6875, 0.5, 0.6875, 0.4375, 0.75, 0.875, 0.75, 0.9375, 0.6875, 0.9375, 0.6875, 0.875, 0.6875, 0.4375, 0.6875, 0.5, 0.625, 0.5, 0.625, 0.4375, 0.6875, 0.875, 0.6875, 0.9375, 0.625, 0.9375, 0.625, 0.875, 0.6875, 0.375, 0.6875, 0.4375, 0.625, 0.4375, 0.625, 0.375, 0.6875, 0.8125, 0.6875, 0.875, 0.625, 0.875, 0.625, 0.8125, 0.6875, 0.3125, 0.6875, 0.375, 0.625, 0.375, 0.625, 0.3125, 0.6875, 0.75, 0.6875, 0.8125, 0.625, 0.8125, 0.625, 0.75, 0.6875, 0.25, 0.6875, 0.3125, 0.625, 0.3125, 0.625, 0.25, 0.6875, 0.6875, 0.6875, 0.75, 0.625, 0.75, 0.625, 0.6875, 0.6875, 0.1875, 0.6875, 0.25, 0.625, 0.25, 0.625, 0.1875, 0.6875, 0.625, 0.6875, 0.6875, 0.625, 0.6875, 0.625, 0.625, 0.6875, 0.125, 0.6875, 0.1875, 0.625, 0.1875, 0.625, 0.125, 0.6875, 0.5625, 0.6875, 0.625, 0.625, 0.625, 0.625, 0.5625, 0.6875, 0.0625, 0.6875, 0.125, 0.625, 0.125, 0.625, 0.0625, 0.6875, 0.5, 0.6875, 0.5625, 0.625, 0.5625, 0.625, 0.5, 0.6875, 0.9375, 0.6562, 1.0, 0.625, 0.9375, 0.6562, 0.0, 0.6875, 0.0625, 0.625, 0.0625, 0.625, 0.1875, 0.625, 0.25, 0.5625, 0.25, 0.5625, 0.1875, 0.625, 0.625, 0.625, 0.6875, 0.5625, 0.6875, 0.5625, 0.625, 0.625, 0.125, 0.625, 0.1875, 0.5625, 0.1875, 0.5625, 0.125, 0.625, 0.5625, 0.625, 0.625, 0.5625, 0.625, 0.5625, 0.5625, 0.625, 0.0625, 0.625, 0.125, 0.5625, 0.125, 0.5625, 0.0625, 0.625, 0.5, 0.625, 0.5625, 0.5625, 0.5625, 0.5625, 0.5, 0.625, 0.9375, 0.5937, 1.0, 0.5625, 0.9375, 0.5937, 0.0, 0.625, 0.0625, 0.5625, 0.0625, 0.625, 0.4375, 0.625, 0.5, 0.5625, 0.5, 0.5625, 0.4375, 0.625, 0.875, 0.625, 0.9375, 0.5625, 0.9375, 0.5625, 0.875, 0.625, 0.375, 0.625, 0.4375, 0.5625, 0.4375, 0.5625, 0.375, 0.625, 0.8125, 0.625, 0.875, 0.5625, 0.875, 0.5625, 0.8125, 0.625, 0.3125, 0.625, 0.375, 0.5625, 0.375, 0.5625, 0.3125, 0.625, 0.75, 0.625, 0.8125, 0.5625, 0.8125, 0.5625, 0.75, 0.625, 0.25, 0.625, 0.3125, 0.5625, 0.3125, 0.5625, 0.25, 0.625, 0.6875, 0.625, 0.75, 0.5625, 0.75, 0.5625, 0.6875, 0.5625, 0.875, 0.5625, 0.9375, 0.5, 0.9375, 0.5, 0.875, 0.5625, 0.375, 0.5625, 0.4375, 0.5, 0.4375, 0.5, 0.375, 0.5625, 0.8125, 0.5625, 0.875, 0.5, 0.875, 0.5, 0.8125, 0.5625, 0.3125, 0.5625, 0.375, 0.5, 0.375, 0.5, 0.3125, 0.5625, 0.75, 0.5625, 0.8125, 0.5, 0.8125, 0.5, 0.75, 0.5625, 0.25, 0.5625, 0.3125, 0.5, 0.3125, 0.5, 0.25, 0.5625, 0.6875, 0.5625, 0.75, 0.5, 0.75, 0.5, 0.6875, 0.5625, 0.1875, 0.5625, 0.25, 0.5, 0.25, 0.5, 0.1875, 0.5625, 0.625, 0.5625, 0.6875, 0.5, 0.6875, 0.5, 0.625, 0.5625, 0.125, 0.5625, 0.1875, 0.5, 0.1875, 0.5, 0.125, 0.5625, 0.5625, 0.5625, 0.625, 0.5, 0.625, 0.5, 0.5625, 0.5625, 0.0625, 0.5625, 0.125, 0.5, 0.125, 0.5, 0.0625, 0.5625, 0.5, 0.5625, 0.5625, 0.5, 0.5625, 0.5, 0.5, 0.5625, 0.9375, 0.5312, 1.0, 0.5, 0.9375, 0.5312, 0.0, 0.5625, 0.0625, 0.5, 0.0625, 0.5625, 0.4375, 0.5625, 0.5, 0.5, 0.5, 0.5, 0.4375, 0.5, 0.625, 0.5, 0.6875, 0.4375, 0.6875, 0.4375, 0.625, 0.5, 0.125, 0.5, 0.1875, 0.4375, 0.1875, 0.4375, 0.125, 0.5, 0.5625, 0.5, 0.625, 0.4375, 0.625, 0.4375, 0.5625, 0.5, 0.0625, 0.5, 0.125, 0.4375, 0.125, 0.4375, 0.0625, 0.5, 0.5, 0.5, 0.5625, 0.4375, 0.5625, 0.4375, 0.5, 0.5, 0.9375, 0.4687, 1.0, 0.4375, 0.9375, 0.4687, 0.0, 0.5, 0.0625, 0.4375, 0.0625, 0.5, 0.4375, 0.5, 0.5, 0.4375, 0.5, 0.4375, 0.4375, 0.5, 0.875, 0.5, 0.9375, 0.4375, 0.9375, 0.4375, 0.875, 0.5, 0.375, 0.5, 0.4375, 0.4375, 0.4375, 0.4375, 0.375, 0.5, 0.8125, 0.5, 0.875, 0.4375, 0.875, 0.4375, 0.8125, 0.5, 0.3125, 0.5, 0.375, 0.4375, 0.375, 0.4375, 0.3125, 0.5, 0.75, 0.5, 0.8125, 0.4375, 0.8125, 0.4375, 0.75, 0.5, 0.25, 0.5, 0.3125, 0.4375, 0.3125, 0.4375, 0.25, 0.5, 0.6875, 0.5, 0.75, 0.4375, 0.75, 0.4375, 0.6875, 0.5, 0.1875, 0.5, 0.25, 0.4375, 0.25, 0.4375, 0.1875, 0.4375, 0.375, 0.4375, 0.4375, 0.375, 0.4375, 0.375, 0.375, 0.4375, 0.8125, 0.4375, 0.875, 0.375, 0.875, 0.375, 0.8125, 0.4375, 0.3125, 0.4375, 0.375, 0.375, 0.375, 0.375, 0.3125, 0.4375, 0.75, 0.4375, 0.8125, 0.375, 0.8125, 0.375, 0.75, 0.4375, 0.25, 0.4375, 0.3125, 0.375, 0.3125, 0.375, 0.25, 0.4375, 0.6875, 0.4375, 0.75, 0.375, 0.75, 0.375, 0.6875, 0.4375, 0.1875, 0.4375, 0.25, 0.375, 0.25, 0.375, 0.1875, 0.4375, 0.625, 0.4375, 0.6875, 0.375, 0.6875, 0.375, 0.625, 0.4375, 0.125, 0.4375, 0.1875, 0.375, 0.1875, 0.375, 0.125, 0.4375, 0.5625, 0.4375, 0.625, 0.375, 0.625, 0.375, 0.5625, 0.4375, 0.0625, 0.4375, 0.125, 0.375, 0.125, 0.375, 0.0625, 0.4375, 0.5, 0.4375, 0.5625, 0.375, 0.5625, 0.375, 0.5, 0.4375, 0.9375, 0.4062, 1.0, 0.375, 0.9375, 0.4062, 0.0, 0.4375, 0.0625, 0.375, 0.0625, 0.4375, 0.4375, 0.4375, 0.5, 0.375, 0.5, 0.375, 0.4375, 0.4375, 0.875, 0.4375, 0.9375, 0.375, 0.9375, 0.375, 0.875, 0.375, 0.125, 0.375, 0.1875, 0.3125, 0.1875, 0.3125, 0.125, 0.375, 0.5625, 0.375, 0.625, 0.3125, 0.625, 0.3125, 0.5625, 0.375, 0.0625, 0.375, 0.125, 0.3125, 0.125, 0.3125, 0.0625, 0.375, 0.5, 0.375, 0.5625, 0.3125, 0.5625, 0.3125, 0.5, 0.375, 0.9375, 0.3437, 1.0, 0.3125, 0.9375, 0.3437, 0.0, 0.375, 0.0625, 0.3125, 0.0625, 0.375, 0.4375, 0.375, 0.5, 0.3125, 0.5, 0.3125, 0.4375, 0.375, 0.875, 0.375, 0.9375, 0.3125, 0.9375, 0.3125, 0.875, 0.375, 0.375, 0.375, 0.4375, 0.3125, 0.4375, 0.3125, 0.375, 0.375, 0.8125, 0.375, 0.875, 0.3125, 0.875, 0.3125, 0.8125, 0.375, 0.3125, 0.375, 0.375, 0.3125, 0.375, 0.3125, 0.3125, 0.375, 0.75, 0.375, 0.8125, 0.3125, 0.8125, 0.3125, 0.75, 0.375, 0.25, 0.375, 0.3125, 0.3125, 0.3125, 0.3125, 0.25, 0.375, 0.6875, 0.375, 0.75, 0.3125, 0.75, 0.3125, 0.6875, 0.375, 0.1875, 0.375, 0.25, 0.3125, 0.25, 0.3125, 0.1875, 0.375, 0.625, 0.375, 0.6875, 0.3125, 0.6875, 0.3125, 0.625, 0.3125, 0.3125, 0.3125, 0.375, 0.25, 0.375, 0.25, 0.3125, 0.3125, 0.75, 0.3125, 0.8125, 0.25, 0.8125, 0.25, 0.75, 0.3125, 0.25, 0.3125, 0.3125, 0.25, 0.3125, 0.25, 0.25, 0.3125, 0.6875, 0.3125, 0.75, 0.25, 0.75, 0.25, 0.6875, 0.3125, 0.1875, 0.3125, 0.25, 0.25, 0.25, 0.25, 0.1875, 0.3125, 0.625, 0.3125, 0.6875, 0.25, 0.6875, 0.25, 0.625, 0.3125, 0.125, 0.3125, 0.1875, 0.25, 0.1875, 0.25, 0.125, 0.3125, 0.5625, 0.3125, 0.625, 0.25, 0.625, 0.25, 0.5625, 0.3125, 0.0625, 0.3125, 0.125, 0.25, 0.125, 0.25, 0.0625, 0.3125, 0.5, 0.3125, 0.5625, 0.25, 0.5625, 0.25, 0.5, 0.3125, 0.9375, 0.2812, 1.0, 0.25, 0.9375, 0.2812, 0.0, 0.3125, 0.0625, 0.25, 0.0625, 0.3125, 0.4375, 0.3125, 0.5, 0.25, 0.5, 0.25, 0.4375, 0.3125, 0.875, 0.3125, 0.9375, 0.25, 0.9375, 0.25, 0.875, 0.3125, 0.375, 0.3125, 0.4375, 0.25, 0.4375, 0.25, 0.375, 0.3125, 0.8125, 0.3125, 0.875, 0.25, 0.875, 0.25, 0.8125, 0.25, 0.0625, 0.25, 0.125, 0.1875, 0.125, 0.1875, 0.0625, 0.25, 0.5, 0.25, 0.5625, 0.1875, 0.5625, 0.1875, 0.5, 0.25, 0.9375, 0.2187, 1.0, 0.1875, 0.9375, 0.2188, 0.0, 0.25, 0.0625, 0.1875, 0.0625, 0.25, 0.4375, 0.25, 0.5, 0.1875, 0.5, 0.1875, 0.4375, 0.25, 0.875, 0.25, 0.9375, 0.1875, 0.9375, 0.1875, 0.875, 0.25, 0.375, 0.25, 0.4375, 0.1875, 0.4375, 0.1875, 0.375, 0.25, 0.8125, 0.25, 0.875, 0.1875, 0.875, 0.1875, 0.8125, 0.25, 0.3125, 0.25, 0.375, 0.1875, 0.375, 0.1875, 0.3125, 0.25, 0.75, 0.25, 0.8125, 0.1875, 0.8125, 0.1875, 0.75, 0.25, 0.25, 0.25, 0.3125, 0.1875, 0.3125, 0.1875, 0.25, 0.25, 0.6875, 0.25, 0.75, 0.1875, 0.75, 0.1875, 0.6875, 0.25, 0.1875, 0.25, 0.25, 0.1875, 0.25, 0.1875, 0.1875, 0.25, 0.625, 0.25, 0.6875, 0.1875, 0.6875, 0.1875, 0.625, 0.25, 0.125, 0.25, 0.1875, 0.1875, 0.1875, 0.1875, 0.125, 0.25, 0.5625, 0.25, 0.625, 0.1875, 0.625, 0.1875, 0.5625, 0.1875, 0.75, 0.1875, 0.8125, 0.125, 0.8125, 0.125, 0.75, 0.1875, 0.25, 0.1875, 0.3125, 0.125, 0.3125, 0.125, 0.25, 0.1875, 0.6875, 0.1875, 0.75, 0.125, 0.75, 0.125, 0.6875, 0.1875, 0.1875, 0.1875, 0.25, 0.125, 0.25, 0.125, 0.1875, 0.1875, 0.625, 0.1875, 0.6875, 0.125, 0.6875, 0.125, 0.625, 0.1875, 0.125, 0.1875, 0.1875, 0.125, 0.1875, 0.125, 0.125, 0.1875, 0.5625, 0.1875, 0.625, 0.125, 0.625, 0.125, 0.5625, 0.1875, 0.0625, 0.1875, 0.125, 0.125, 0.125, 0.125, 0.0625, 0.1875, 0.5, 0.1875, 0.5625, 0.125, 0.5625, 0.125, 0.5, 0.1875, 0.9375, 0.1562, 1.0, 0.125, 0.9375, 0.1563, 0.0, 0.1875, 0.0625, 0.125, 0.0625, 0.1875, 0.4375, 0.1875, 0.5, 0.125, 0.5, 0.125, 0.4375, 0.1875, 0.875, 0.1875, 0.9375, 0.125, 0.9375, 0.125, 0.875, 0.1875, 0.375, 0.1875, 0.4375, 0.125, 0.4375, 0.125, 0.375, 0.1875, 0.8125, 0.1875, 0.875, 0.125, 0.875, 0.125, 0.8125, 0.1875, 0.3125, 0.1875, 0.375, 0.125, 0.375, 0.125, 0.3125, 0.125, 0.5, 0.125, 0.5625, 0.0625, 0.5625, 0.0625, 0.5, 0.125, 0.9375, 0.09375, 1.0, 0.0625, 0.9375, 0.09375, 0.0, 0.125, 0.0625, 0.0625, 0.0625, 0.125, 0.4375, 0.125, 0.5, 0.0625, 0.5, 0.0625, 0.4375, 0.125, 0.875, 0.125, 0.9375, 0.0625, 0.9375, 0.0625, 0.875, 0.125, 0.375, 0.125, 0.4375, 0.0625, 0.4375, 0.0625, 0.375, 0.125, 0.8125, 0.125, 0.875, 0.0625, 0.875, 0.0625, 0.8125, 0.125, 0.3125, 0.125, 0.375, 0.0625, 0.375, 0.0625, 0.3125, 0.125, 0.75, 0.125, 0.8125, 0.0625, 0.8125, 0.0625, 0.75, 0.125, 0.25, 0.125, 0.3125, 0.0625, 0.3125, 0.0625, 0.25, 0.125, 0.6875, 0.125, 0.75, 0.0625, 0.75, 0.0625, 0.6875, 0.125, 0.1875, 0.125, 0.25, 0.0625, 0.25, 0.0625, 0.1875, 0.125, 0.625, 0.125, 0.6875, 0.0625, 0.6875, 0.0625, 0.625, 0.125, 0.125, 0.125, 0.1875, 0.0625, 0.1875, 0.0625, 0.125, 0.125, 0.5625, 0.125, 0.625, 0.0625, 0.625, 0.0625, 0.5625, 0.125, 0.0625, 0.125, 0.125, 0.0625, 0.125, 0.0625, 0.0625, 0.0625, 0.25, 0.0625, 0.3125, 0.0, 0.3125, 0.0, 0.25, 0.0625, 0.6875, 0.0625, 0.75, 0.0, 0.75, 0.0, 0.6875, 0.0625, 0.1875, 0.0625, 0.25, 0.0, 0.25, 0.0, 0.1875, 0.0625, 0.625, 0.0625, 0.6875, 0.0, 0.6875, 0.0, 0.625, 0.0625, 0.125, 0.0625, 0.1875, 0.0, 0.1875, 0.0, 0.125, 0.0625, 0.5625, 0.0625, 0.625, 0.0, 0.625, 0.0, 0.5625, 0.0625, 0.0625, 0.0625, 0.125, 0.0, 0.125, 0.0, 0.0625, 0.0625, 0.5, 0.0625, 0.5625, 0.0, 0.5625, 0.0, 0.5, 0.0625, 0.9375, 0.03125, 1.0, 0.0, 0.9375, 0.03125, 0.0, 0.0625, 0.0625, 0.0, 0.0625, 0.0625, 0.4375, 0.0625, 0.5, 0.0, 0.5, 0.0, 0.4375, 0.0625, 0.875, 0.0625, 0.9375, 0.0, 0.9375, 0.0, 0.875, 0.0625, 0.375, 0.0625, 0.4375, 0.0, 0.4375, 0.0, 0.375, 0.0625, 0.8125, 0.0625, 0.875, 0.0, 0.875, 0.0, 0.8125, 0.0625, 0.3125, 0.0625, 0.375, 0.0, 0.375, 0.0, 0.3125, 0.0625, 0.75, 0.0625, 0.8125, 0.0, 0.8125, 0.0, 0.75, 1.0, 0.9375, 0.9688, 1.0, 0.9375, 0.9375, 0.9688, 0.0, 1.0, 0.0625, 0.9375, 0.0625, 1.0, 0.4375, 1.0, 0.5, 0.9375, 0.5, 0.9375, 0.4375, 1.0, 0.875, 1.0, 0.9375, 0.9375, 0.9375, 0.9375, 0.875, 1.0, 0.375, 1.0, 0.4375, 0.9375, 0.4375, 0.9375, 0.375, 1.0, 0.8125, 1.0, 0.875, 0.9375, 0.875, 0.9375, 0.8125, 1.0, 0.3125, 1.0, 0.375, 0.9375, 0.375, 0.9375, 0.3125, 1.0, 0.75, 1.0, 0.8125, 0.9375, 0.8125, 0.9375, 0.75, 1.0, 0.25, 1.0, 0.3125, 0.9375, 0.3125, 0.9375, 0.25, 1.0, 0.6875, 1.0, 0.75, 0.9375, 0.75, 0.9375, 0.6875, 1.0, 0.1875, 1.0, 0.25, 0.9375, 0.25, 0.9375, 0.1875, 1.0, 0.625, 1.0, 0.6875, 0.9375, 0.6875, 0.9375, 0.625, 1.0, 0.125, 1.0, 0.1875, 0.9375, 0.1875, 0.9375, 0.125, 1.0, 0.5625, 1.0, 0.625, 0.9375, 0.625, 0.9375, 0.5625, 1.0, 0.0625, 1.0, 0.125, 0.9375, 0.125, 0.9375, 0.0625, 1.0, 0.5, 1.0, 0.5625, 0.9375, 0.5625, 0.9375, 0.5, 0.9375, 0.6875, 0.9375, 0.75, 0.875, 0.75, 0.875, 0.6875, 0.9375, 0.1875, 0.9375, 0.25, 0.875, 0.25, 0.875, 0.1875, 0.9375, 0.625, 0.9375, 0.6875, 0.875, 0.6875, 0.875, 0.625, 0.9375, 0.125, 0.9375, 0.1875, 0.875, 0.1875, 0.875, 0.125, 0.9375, 0.5625, 0.9375, 0.625, 0.875, 0.625, 0.875, 0.5625, 0.9375, 0.0625, 0.9375, 0.125, 0.875, 0.125, 0.875, 0.0625, 0.9375, 0.5, 0.9375, 0.5625, 0.875, 0.5625, 0.875, 0.5, 0.9375, 0.9375, 0.9062, 1.0, 0.875, 0.9375, 0.9062, 0.0, 0.9375, 0.0625, 0.875, 0.0625, 0.9375, 0.4375, 0.9375, 0.5, 0.875, 0.5, 0.875, 0.4375, 0.9375, 0.875, 0.9375, 0.9375, 0.875, 0.9375, 0.875, 0.875, 0.9375, 0.375, 0.9375, 0.4375, 0.875, 0.4375, 0.875, 0.375, 0.9375, 0.8125, 0.9375, 0.875, 0.875, 0.875, 0.875, 0.8125, 0.9375, 0.3125, 0.9375, 0.375, 0.875, 0.375, 0.875, 0.3125, 0.9375, 0.75, 0.9375, 0.8125, 0.875, 0.8125, 0.875, 0.75, 0.9375, 0.25, 0.9375, 0.3125, 0.875, 0.3125, 0.875, 0.25, 0.875, 0.4375, 0.875, 0.5, 0.8125, 0.5, 0.8125, 0.4375, 0.875, 0.875, 0.875, 0.9375, 0.8125, 0.9375, 0.8125, 0.875, 0.875, 0.375, 0.875, 0.4375, 0.8125, 0.4375, 0.8125, 0.375, 0.875, 0.8125, 0.875, 0.875, 0.8125, 0.875, 0.8125, 0.8125, 0.875, 0.3125, 0.875, 0.375, 0.8125, 0.375, 0.8125, 0.3125, 0.875, 0.75, 0.875, 0.8125, 0.8125, 0.8125, 0.8125, 0.75, 0.875, 0.25, 0.875, 0.3125, 0.8125, 0.3125, 0.8125, 0.25, 0.875, 0.6875, 0.875, 0.75, 0.8125, 0.75, 0.8125, 0.6875, 0.875, 0.1875, 0.875, 0.25, 0.8125, 0.25, 0.8125, 0.1875, 0.875, 0.625, 0.875, 0.6875, 0.8125, 0.6875, 0.8125, 0.625, 0.875, 0.125, 0.875, 0.1875, 0.8125, 0.1875, 0.8125, 0.125, 0.875, 0.5625, 0.875, 0.625, 0.8125, 0.625, 0.8125, 0.5625, 0.875, 0.0625, 0.875, 0.125, 0.8125, 0.125, 0.8125, 0.0625, 0.875, 0.5, 0.875, 0.5625, 0.8125, 0.5625, 0.8125, 0.5, 0.875, 0.9375, 0.8438, 1.0, 0.8125, 0.9375, 0.8438, 0.0, 0.875, 0.0625, 0.8125, 0.0625, 0.8125, 0.1875, 0.8125, 0.25, 0.75, 0.25, 0.75, 0.1875, 0.8125, 0.625, 0.8125, 0.6875, 0.75, 0.6875, 0.75, 0.625, 0.8125, 0.125, 0.8125, 0.1875, 0.75, 0.1875, 0.75, 0.125, 0.8125, 0.5625, 0.8125, 0.625, 0.75, 0.625, 0.75, 0.5625, 0.8125, 0.0625, 0.8125, 0.125, 0.75, 0.125, 0.75, 0.0625, 0.8125, 0.5, 0.8125, 0.5625, 0.75, 0.5625, 0.75, 0.5, 0.8125, 0.9375, 0.7812, 1.0, 0.75, 0.9375, 0.7812, 0.0, 0.8125, 0.0625, 0.75, 0.0625, 0.8125, 0.4375, 0.8125, 0.5, 0.75, 0.5, 0.75, 0.4375, 0.8125, 0.875, 0.8125, 0.9375, 0.75, 0.9375, 0.75, 0.875, 0.8125, 0.375, 0.8125, 0.4375, 0.75, 0.4375, 0.75, 0.375, 0.8125, 0.8125, 0.8125, 0.875, 0.75, 0.875, 0.75, 0.8125, 0.8125, 0.3125, 0.8125, 0.375, 0.75, 0.375, 0.75, 0.3125, 0.8125, 0.75, 0.8125, 0.8125, 0.75, 0.8125, 0.75, 0.75, 0.8125, 0.25, 0.8125, 0.3125, 0.75, 0.3125, 0.75, 0.25, 0.8125, 0.6875, 0.8125, 0.75, 0.75, 0.75, 0.75, 0.6875])
me_sphere.use_remesh_fix_poles = True
me_sphere.use_remesh_preserve_attributes = False
me_sphere.update()
me_cube_024 = bpy.data.meshes.new('Cube.024')
me_cube_024.from_pydata([(-1.0, -1.0, -0.6877), (-1.0, -1.0, 1.0), (-1.0, 1.0, -0.6877), (-1.0, 1.0, 1.0), (1.0, -1.0, -0.6877), (1.0, -1.0, 1.083), (1.0, 1.0, -0.6877), (1.0, 1.0, 1.083), (-1.0, 0.7499, 0.8889), (-1.0, -0.7499, 0.8889), (-1.0, -0.7499, -0.5958), (-1.0, 0.7499, -0.5958), (1.0, -0.7499, 0.8889), (1.0, 0.7499, 0.8889), (1.0, -0.7499, -0.5126), (1.0, 0.7499, -0.5126)], [], [(0, 1, 3, 2, 11, 8, 9, 10), (2, 0, 10, 11), (2, 3, 7, 6), (15, 6, 7, 5, 4, 14, 12, 13), (14, 4, 6, 15), (4, 5, 1, 0), (2, 6, 4, 0), (7, 3, 1, 5), (13, 8, 11, 15), (9, 12, 14, 10), (11, 10, 14, 15), (8, 13, 12, 9)])
_uv = me_cube_024.uv_layers.new(name='UVMap')
_uv.uv.foreach_set('vector', [0.375, 0.0, 0.625, 0.0, 0.625, 0.25, 0.375, 0.25, 0.3886, 0.2187, 0.6085, 0.2187, 0.6085, 0.03126, 0.3886, 0.03126, 0.375, 0.25, 0.375, 0.0, 0.3886, 0.03126, 0.3886, 0.2187, 0.375, 0.25, 0.625, 0.25, 0.625, 0.5, 0.375, 0.5, 0.3886, 0.5313, 0.375, 0.5, 0.625, 0.5, 0.625, 0.75, 0.375, 0.75, 0.3886, 0.7187, 0.6085, 0.7187, 0.6085, 0.5313, 0.3886, 0.7187, 0.375, 0.75, 0.375, 0.5, 0.3886, 0.5313, 0.375, 0.75, 0.625, 0.75, 0.625, 1.0, 0.375, 1.0, 0.125, 0.5, 0.375, 0.5, 0.375, 0.75, 0.125, 0.75, 0.625, 0.5, 0.875, 0.5, 0.875, 0.75, 0.625, 0.75, 0.625, 0.4266, 0.625, 0.3234, 0.375, 0.3234, 0.375, 0.4266, 0.625, 0.9266, 0.625, 0.8234, 0.375, 0.8234, 0.375, 0.9266, 0.1984, 0.5, 0.1984, 0.75, 0.3016, 0.75, 0.3016, 0.5, 0.8016, 0.5, 0.6984, 0.5, 0.6984, 0.75, 0.8016, 0.75])
me_cube_024.use_remesh_fix_poles = True
me_cube_024.use_remesh_preserve_attributes = False
me_cube_024.update()
me_cube_023 = bpy.data.meshes.new('Cube.023')
me_cube_023.from_pydata([(-1.0, -1.0, -0.6877), (-1.0, -1.0, 1.0), (-1.0, 1.0, -0.6877), (-1.0, 1.0, 1.0), (1.0, -1.0, -0.6877), (1.0, -1.0, 1.0), (1.0, 1.0, -0.6877), (1.0, 1.0, 1.0)], [], [(0, 1, 3, 2), (2, 3, 7, 6), (6, 7, 5, 4), (4, 5, 1, 0), (2, 6, 4, 0), (7, 3, 1, 5)])
_uv = me_cube_023.uv_layers.new(name='UVMap')
_uv.uv.foreach_set('vector', [0.375, 0.0, 0.625, 0.0, 0.625, 0.25, 0.375, 0.25, 0.375, 0.25, 0.625, 0.25, 0.625, 0.5, 0.375, 0.5, 0.375, 0.5, 0.625, 0.5, 0.625, 0.75, 0.375, 0.75, 0.375, 0.75, 0.625, 0.75, 0.625, 1.0, 0.375, 1.0, 0.125, 0.5, 0.375, 0.5, 0.375, 0.75, 0.125, 0.75, 0.625, 0.5, 0.875, 0.5, 0.875, 0.75, 0.625, 0.75])
me_cube_023.use_remesh_fix_poles = True
me_cube_023.use_remesh_preserve_attributes = False
me_cube_023.update()
me_cube_026 = bpy.data.meshes.new('Cube.026')
me_cube_026.from_pydata([(-1.0, -1.0, -0.6877), (-1.0, -1.0, 1.0), (-1.0, 1.0, -0.6877), (-1.0, 1.0, 1.0), (1.0, -1.0, -0.6877), (1.0, -1.0, 1.0), (1.0, 1.0, -0.6877), (1.0, 1.0, 1.0)], [], [(0, 1, 3, 2), (2, 3, 7, 6), (6, 7, 5, 4), (4, 5, 1, 0), (2, 6, 4, 0), (7, 3, 1, 5)])
_uv = me_cube_026.uv_layers.new(name='UVMap')
_uv.uv.foreach_set('vector', [0.375, 0.0, 0.625, 0.0, 0.625, 0.25, 0.375, 0.25, 0.375, 0.25, 0.625, 0.25, 0.625, 0.5, 0.375, 0.5, 0.375, 0.5, 0.625, 0.5, 0.625, 0.75, 0.375, 0.75, 0.375, 0.75, 0.625, 0.75, 0.625, 1.0, 0.375, 1.0, 0.125, 0.5, 0.375, 0.5, 0.375, 0.75, 0.125, 0.75, 0.625, 0.5, 0.875, 0.5, 0.875, 0.75, 0.625, 0.75])
me_cube_026.use_remesh_fix_poles = True
me_cube_026.use_remesh_preserve_attributes = False
me_cube_026.update()
me_cube_025 = bpy.data.meshes.new('Cube.025')
me_cube_025.from_pydata([(-1.0, -1.0, -0.6877), (-1.0, -1.0, 1.0), (-1.0, 1.0, -0.6877), (-1.0, 1.0, 1.0), (1.0, -1.0, -0.6877), (1.0, -1.0, 1.083), (1.0, 1.0, -0.6877), (1.0, 1.0, 1.083), (-1.0, 0.7499, 0.8889), (-1.0, -0.7499, 0.8889), (-1.0, -0.7499, -0.5958), (-1.0, 0.7499, -0.5958), (1.0, -0.7499, 0.8889), (1.0, 0.7499, 0.8889), (1.0, -0.7499, -0.5126), (1.0, 0.7499, -0.5126)], [], [(0, 1, 3, 2, 11, 8, 9, 10), (2, 0, 10, 11), (2, 3, 7, 6), (15, 6, 7, 5, 4, 14, 12, 13), (14, 4, 6, 15), (4, 5, 1, 0), (2, 6, 4, 0), (7, 3, 1, 5), (13, 8, 11, 15), (9, 12, 14, 10), (11, 10, 14, 15), (8, 13, 12, 9)])
_uv = me_cube_025.uv_layers.new(name='UVMap')
_uv.uv.foreach_set('vector', [0.375, 0.0, 0.625, 0.0, 0.625, 0.25, 0.375, 0.25, 0.3886, 0.2187, 0.6085, 0.2187, 0.6085, 0.03126, 0.3886, 0.03126, 0.375, 0.25, 0.375, 0.0, 0.3886, 0.03126, 0.3886, 0.2187, 0.375, 0.25, 0.625, 0.25, 0.625, 0.5, 0.375, 0.5, 0.3886, 0.5313, 0.375, 0.5, 0.625, 0.5, 0.625, 0.75, 0.375, 0.75, 0.3886, 0.7187, 0.6085, 0.7187, 0.6085, 0.5313, 0.3886, 0.7187, 0.375, 0.75, 0.375, 0.5, 0.3886, 0.5313, 0.375, 0.75, 0.625, 0.75, 0.625, 1.0, 0.375, 1.0, 0.125, 0.5, 0.375, 0.5, 0.375, 0.75, 0.125, 0.75, 0.625, 0.5, 0.875, 0.5, 0.875, 0.75, 0.625, 0.75, 0.625, 0.4266, 0.625, 0.3234, 0.375, 0.3234, 0.375, 0.4266, 0.625, 0.9266, 0.625, 0.8234, 0.375, 0.8234, 0.375, 0.9266, 0.1984, 0.5, 0.1984, 0.75, 0.3016, 0.75, 0.3016, 0.5, 0.8016, 0.5, 0.6984, 0.5, 0.6984, 0.75, 0.8016, 0.75])
me_cube_025.use_remesh_fix_poles = True
me_cube_025.use_remesh_preserve_attributes = False
me_cube_025.update()

# ---- objects
ob_cube = bpy.data.objects.new('Cube', me_cube)
ob_cube_001 = bpy.data.objects.new('Cube.001', me_cube_001)
ob_cube_002 = bpy.data.objects.new('Cube.002', me_cube_002)
ob_cube_003 = bpy.data.objects.new('Cube.003', me_cube_003)
ob_cube_004 = bpy.data.objects.new('Cube.004', me_cube_004)
ob_cube_005 = bpy.data.objects.new('Cube.005', me_cube_005)
ob_cube_006 = bpy.data.objects.new('Cube.006', me_cube_006)
ob_cube_009 = bpy.data.objects.new('Cube.009', me_cube_009)
ob_cube_008 = bpy.data.objects.new('Cube.008', me_cube_008)
ob_cube_007 = bpy.data.objects.new('Cube.007', me_cube_007)
ob_cube_011 = bpy.data.objects.new('Cube.011', me_cube_011)
ob_cube_010 = bpy.data.objects.new('Cube.010', me_cube_010)
ob_cube_012 = bpy.data.objects.new('Cube.012', me_cube_012)
ob_cube_013 = bpy.data.objects.new('Cube.013', me_cube_013)
ob_cube_014 = bpy.data.objects.new('Cube.014', me_cube_014)
ob_cube_015 = bpy.data.objects.new('Cube.015', me_cube_015)
ob_cube_016 = bpy.data.objects.new('Cube.016', me_cube_016)
ob_cube_018 = bpy.data.objects.new('Cube.018', me_cube_018)
ob_cube_017 = bpy.data.objects.new('Cube.017', me_cube_017)
ob_cube_019 = bpy.data.objects.new('Cube.019', me_cube_019)
ob_cube_020 = bpy.data.objects.new('Cube.020', me_cube_020)
ob_cube_021 = bpy.data.objects.new('Cube.021', me_cube_021)
ob_cube_022 = bpy.data.objects.new('Cube.022', me_cube_022)
ob_sphere = bpy.data.objects.new('Sphere', me_sphere)
ob_cube_024 = bpy.data.objects.new('Cube.024', me_cube_024)
ob_cube_023 = bpy.data.objects.new('Cube.023', me_cube_023)
ob_cube_026 = bpy.data.objects.new('Cube.026', me_cube_026)
ob_cube_025 = bpy.data.objects.new('Cube.025', me_cube_025)

# ---- transforms, parenting, visibility, modifiers, constraints
ob_cube.location = (0.0, 0.0, 0.0)
ob_cube.scale = (5.557, 6.495, 5.975)
ob_cube.lock_rotations_4d = False
ob_cube.empty_display_type = 'ARROWS'
ob_cube.lineart.crease_threshold = 0.0
ob_cube_001.location = (6.814, 0.0, -1.807)
ob_cube_001.scale = (1.292, 6.476, 4.168)
ob_cube_001.lock_rotations_4d = False
ob_cube_001.empty_display_type = 'ARROWS'
ob_cube_001.lineart.crease_threshold = 0.0
ob_cube_002.location = (0.0, 0.0, 9.677)
_m = ob_cube_002.modifiers.new('Auto Smooth', 'NODES')
_m.node_group = ng_auto_smooth
_gi = [s.identifier for s in ng_auto_smooth.interface.items_tree if s.item_type == 'SOCKET' and s.in_out == 'INPUT']
_m[_gi[1]] = 0.5236  # Angle
ob_cube_003.location = (6.692, 0.0, 2.214)
ob_cube_003.scale = (1.0, 7.557, 1.0)
_m = ob_cube_003.modifiers.new('Auto Smooth', 'NODES')
_m.node_group = ng_auto_smooth
_gi = [s.identifier for s in ng_auto_smooth.interface.items_tree if s.item_type == 'SOCKET' and s.in_out == 'INPUT']
_m[_gi[1]] = 0.5236  # Angle
ob_cube_004.location = (0.0, 7.408, 2.752)
ob_cube_004.scale = (5.561, 1.0, 0.3366)
_m = ob_cube_004.modifiers.new('Auto Smooth', 'NODES')
_m.node_group = ng_auto_smooth
_gi = [s.identifier for s in ng_auto_smooth.interface.items_tree if s.item_type == 'SOCKET' and s.in_out == 'INPUT']
_m[_gi[1]] = 0.5236  # Angle
ob_cube_005.location = (0.0, 7.408, -3.762)
ob_cube_005.rotation_euler = (0.0, -0.019, 0.0)
ob_cube_005.scale = (5.561, 1.0, 0.3366)
_m = ob_cube_005.modifiers.new('Auto Smooth', 'NODES')
_m.node_group = ng_auto_smooth
_gi = [s.identifier for s in ng_auto_smooth.interface.items_tree if s.item_type == 'SOCKET' and s.in_out == 'INPUT']
_m[_gi[1]] = 0.5236  # Angle
ob_cube_006.location = (0.0, 7.408, -0.1367)
ob_cube_006.rotation_euler = (-0.0, -1.585, -0.0)
ob_cube_006.scale = (5.561, 1.0, 0.3366)
_m = ob_cube_006.modifiers.new('Auto Smooth', 'NODES')
_m.node_group = ng_auto_smooth
_gi = [s.identifier for s in ng_auto_smooth.interface.items_tree if s.item_type == 'SOCKET' and s.in_out == 'INPUT']
_m[_gi[1]] = 0.5236  # Angle
ob_cube_009.location = (0.0, -7.437, 2.752)
ob_cube_009.scale = (5.561, -1.0, 0.3366)
_m = ob_cube_009.modifiers.new('Auto Smooth', 'NODES')
_m.node_group = ng_auto_smooth
_gi = [s.identifier for s in ng_auto_smooth.interface.items_tree if s.item_type == 'SOCKET' and s.in_out == 'INPUT']
_m[_gi[1]] = 0.5236  # Angle
ob_cube_008.location = (0.0, -7.437, -3.762)
ob_cube_008.rotation_euler = (0.0, -0.019, 0.0)
ob_cube_008.scale = (5.561, -1.0, 0.3366)
_m = ob_cube_008.modifiers.new('Auto Smooth', 'NODES')
_m.node_group = ng_auto_smooth
_gi = [s.identifier for s in ng_auto_smooth.interface.items_tree if s.item_type == 'SOCKET' and s.in_out == 'INPUT']
_m[_gi[1]] = 0.5236  # Angle
ob_cube_007.location = (0.0, -7.437, -0.1367)
ob_cube_007.rotation_euler = (-0.0, -1.585, -0.0)
ob_cube_007.scale = (5.561, -1.0, 0.3366)
_m = ob_cube_007.modifiers.new('Auto Smooth', 'NODES')
_m.node_group = ng_auto_smooth
_gi = [s.identifier for s in ng_auto_smooth.interface.items_tree if s.item_type == 'SOCKET' and s.in_out == 'INPUT']
_m[_gi[1]] = 0.5236  # Angle
ob_cube_011.location = (-6.492, 3.15, -0.07784)
ob_cube_011.rotation_euler = (-0.0, -1.585, -1.571)
ob_cube_011.scale = (5.561, -1.0, 0.3366)
_m = ob_cube_011.modifiers.new('Auto Smooth', 'NODES')
_m.node_group = ng_auto_smooth
_gi = [s.identifier for s in ng_auto_smooth.interface.items_tree if s.item_type == 'SOCKET' and s.in_out == 'INPUT']
_m[_gi[1]] = 0.5236  # Angle
ob_cube_010.location = (-6.492, 1.235, -3.765)
ob_cube_010.rotation_euler = (0.0, -0.019, -1.571)
ob_cube_010.scale = (5.561, -1.0, 0.3366)
_m = ob_cube_010.modifiers.new('Auto Smooth', 'NODES')
_m.node_group = ng_auto_smooth
_gi = [s.identifier for s in ng_auto_smooth.interface.items_tree if s.item_type == 'SOCKET' and s.in_out == 'INPUT']
_m[_gi[1]] = 0.5236  # Angle
ob_cube_012.location = (-6.492, 1.235, 2.835)
ob_cube_012.rotation_euler = (0.0, -0.019, -1.571)
ob_cube_012.scale = (5.561, -1.0, 0.3366)
_m = ob_cube_012.modifiers.new('Auto Smooth', 'NODES')
_m.node_group = ng_auto_smooth
_gi = [s.identifier for s in ng_auto_smooth.interface.items_tree if s.item_type == 'SOCKET' and s.in_out == 'INPUT']
_m[_gi[1]] = 0.5236  # Angle
ob_cube_013.location = (-6.492, -2.793, -0.07784)
ob_cube_013.rotation_euler = (-0.0, -1.585, -1.571)
ob_cube_013.scale = (5.561, -1.0, 0.3366)
_m = ob_cube_013.modifiers.new('Auto Smooth', 'NODES')
_m.node_group = ng_auto_smooth
_gi = [s.identifier for s in ng_auto_smooth.interface.items_tree if s.item_type == 'SOCKET' and s.in_out == 'INPUT']
_m[_gi[1]] = 0.5236  # Angle
ob_cube_014.location = (6.335, 0.0, 4.416)
ob_cube_015.location = (7.968, -2.549, 4.416)
ob_cube_015.scale = (1.0, 0.6286, 1.0)
ob_cube_016.location = (7.968, -0.832, 4.416)
ob_cube_016.scale = (1.0, 0.6286, 1.0)
ob_cube_018.location = (7.968, 0.8534, 4.416)
ob_cube_018.scale = (1.0, 0.6286, 1.0)
ob_cube_017.location = (7.968, 2.57, 4.416)
ob_cube_017.scale = (1.0, 0.6286, 1.0)
ob_cube_019.location = (8.994, 1.235, -3.765)
ob_cube_019.rotation_euler = (-9.097e-13, 0.019, 1.571)
ob_cube_019.scale = (-5.561, -1.0, 0.3366)
_m = ob_cube_019.modifiers.new('Auto Smooth', 'NODES')
_m.node_group = ng_auto_smooth
_gi = [s.identifier for s in ng_auto_smooth.interface.items_tree if s.item_type == 'SOCKET' and s.in_out == 'INPUT']
_m[_gi[1]] = 0.5236  # Angle
ob_cube_020.location = (8.994, 1.235, -3.765)
ob_cube_020.rotation_euler = (-9.097e-13, 0.019, 1.571)
ob_cube_020.scale = (-5.561, -1.0, 0.3366)
_m = ob_cube_020.modifiers.new('Auto Smooth', 'NODES')
_m.node_group = ng_auto_smooth
_gi = [s.identifier for s in ng_auto_smooth.interface.items_tree if s.item_type == 'SOCKET' and s.in_out == 'INPUT']
_m[_gi[1]] = 0.5236  # Angle
ob_cube_021.location = (8.091, 0.0, -3.873)
ob_cube_021.scale = (0.1713, 1.311, 3.086)
ob_cube_022.location = (8.091, 0.0, -3.844)
ob_cube_022.scale = (0.1052, 0.9833, 2.715)
ob_sphere.location = (8.339, -1.137, -3.41)
ob_sphere.scale = (0.1059, 0.1059, 0.1059)
ob_cube_024.location = (8.091, -3.103, -2.838)
ob_cube_024.scale = (0.1713, 1.311, 1.932)
ob_cube_023.location = (8.091, -3.103, -2.716)
ob_cube_023.scale = (0.1052, 0.9833, 1.7)
ob_cube_026.location = (8.091, 3.085, -2.716)
ob_cube_026.scale = (0.1052, 0.9833, 1.7)
ob_cube_025.location = (8.091, 3.085, -2.838)
ob_cube_025.scale = (0.1713, 1.311, 1.932)

# ---- collection membership
col_collection.objects.link(ob_cube)
col_collection.objects.link(ob_cube_001)
col_collection.objects.link(ob_cube_002)
col_collection.objects.link(ob_cube_003)
col_collection.objects.link(ob_cube_004)
col_collection.objects.link(ob_cube_005)
col_collection.objects.link(ob_cube_006)
col_collection.objects.link(ob_cube_009)
col_collection.objects.link(ob_cube_008)
col_collection.objects.link(ob_cube_007)
col_collection.objects.link(ob_cube_011)
col_collection.objects.link(ob_cube_010)
col_collection.objects.link(ob_cube_012)
col_collection.objects.link(ob_cube_013)
col_collection.objects.link(ob_cube_014)
col_collection.objects.link(ob_cube_015)
col_collection.objects.link(ob_cube_016)
col_collection.objects.link(ob_cube_018)
col_collection.objects.link(ob_cube_017)
col_collection.objects.link(ob_cube_019)
col_collection.objects.link(ob_cube_020)
col_collection.objects.link(ob_cube_021)
col_collection.objects.link(ob_cube_022)
col_collection.objects.link(ob_sphere)
col_collection.objects.link(ob_cube_024)
col_collection.objects.link(ob_cube_023)
col_collection.objects.link(ob_cube_026)
col_collection.objects.link(ob_cube_025)

# ---- scene / render settings (as saved in the file)
scene.frame_start = 1; scene.frame_end = 250; scene.frame_set(1)
scene.render.engine = 'BLENDER_EEVEE_NEXT'
scene.cycles.sampling_pattern = 'TABULATED_SOBOL'
scene.cycles.use_light_tree = False
scene.view_settings.view_transform = 'Filmic'
bpy.context.view_layer.update()

# ---- added for rendering (the .blend has no active camera and no usable light): camera, sun
cam_auto = bpy.data.cameras.new('AutoCamera')
cam_auto.lens = 50.0
cam_auto.sensor_width = 36.0
cam_auto.clip_end = 1000.0
ob_auto_camera = bpy.data.objects.new('AutoCamera', cam_auto)
scene.collection.objects.link(ob_auto_camera)
ob_auto_camera.location = (26.6152, -30.5201, 22.5258)
ob_auto_camera.rotation_euler = (1.09748, -7.21219e-08, 0.694738)
scene.camera = ob_auto_camera
light_auto_sun = bpy.data.lights.new('AutoSun', 'SUN')
light_auto_sun.energy = 3.0
light_auto_sun.angle = 0.0523599
ob_auto_sun = bpy.data.objects.new('AutoSun', light_auto_sun)
scene.collection.objects.link(ob_auto_sun)
ob_auto_sun.rotation_euler = (0.872665, 0.174533, 0.523599)
bpy.context.view_layer.update()
